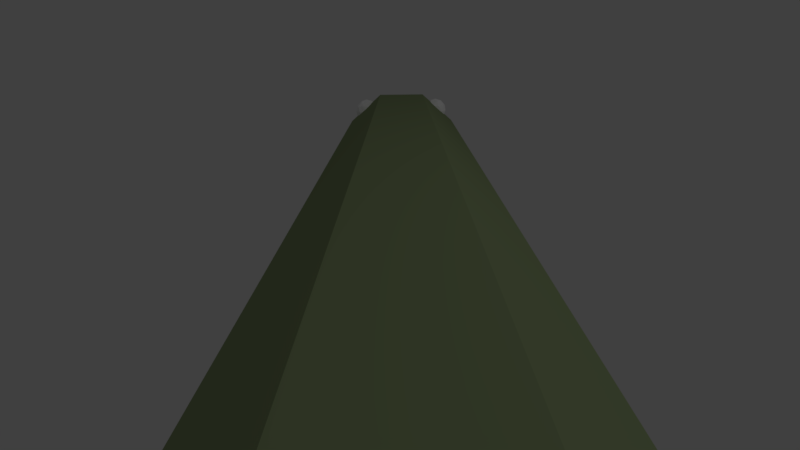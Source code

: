# Source: superHead.blend  (saved by Blender 2.77.0; exported with 4.5.12 LTS)
import bpy
from mathutils import Matrix  # noqa: F401  (used for matrix-valued properties, if any)

bpy.ops.wm.read_factory_settings(use_empty=True)
scene = bpy.context.scene
scene.name = 'Scene'

# ---- collections
col_collection_1 = bpy.data.collections.new('Collection 1'); scene.collection.children.link(col_collection_1)
col_collection_2 = bpy.data.collections.new('Collection 2'); scene.collection.children.link(col_collection_2)
col_collection_2.hide_render = True
col_collection_2.hide_viewport = True

# ---- materials (node trees are filled in below, after node groups)
mat_neck = bpy.data.materials.new('neck')
mat_neck.alpha_threshold = 0.0
mat_neck.use_transparent_shadow = False
mat_neck.diffuse_color = (0.2789, 0.3515, 0.1779, 1.0)
mat_neck.roughness = 0.5
mat_neck.specular_intensity = 0.0
mat_eyes = bpy.data.materials.new('eyes')
mat_eyes.alpha_threshold = 0.0
mat_eyes.use_transparent_shadow = False
mat_eyes.diffuse_color = (1.0, 1.0, 1.0, 1.0)
mat_eyes.roughness = 0.5
mat_eyes.specular_intensity = 1.0
mat_material = bpy.data.materials.new('Material')
mat_material.alpha_threshold = 0.0
mat_material.use_transparent_shadow = False
mat_material.diffuse_color = (0.05781, 0.05781, 0.05781, 1.0)
mat_material.roughness = 0.5
mat_material.specular_intensity = 0.0

# ---- material node trees

# ---- world
world_world = bpy.data.worlds.new('World'); scene.world = world_world
world_world.color = (0.05088, 0.05088, 0.05088)
world_world.use_sun_shadow = False
world_world.sun_shadow_jitter_overblur = 0.0
world_world.cycles.sampling_method = 'MANUAL'

# ---- cameras
cam_camera = bpy.data.cameras.new('Camera')
cam_camera.clip_end = 100.0
cam_camera.lens = 15.0
cam_camera.sensor_width = 32.0
cam_camera.sensor_height = 18.0
cam_camera.ortho_scale = 7.314
cam_camera.dof.focus_distance = 0.0
cam_camera.dof.aperture_fstop = 128.0

# ---- lights
light_lamp = bpy.data.lights.new('Lamp', 'POINT')
light_lamp.transmission_factor = 0.0
light_lamp.cutoff_distance = 30.0
light_lamp.energy = 100.0
light_lamp.shadow_buffer_clip_start = 1.001
light_lamp.shadow_soft_size = 0.1
light_lamp.shadow_maximum_resolution = 0.006
light_lamp.use_absolute_resolution = True

# ---- meshes
me_superhead = bpy.data.meshes.new('SuperHead')
me_superhead.from_pydata([(0.9294, 7.022, -0.3263), (0.9294, 6.612, -0.3263), (0.3882, 7.022, -0.7866), (0.3882, 6.612, -0.7866), (-0.3771, 7.022, -0.7866), (-0.3771, 6.612, -0.7866), (-0.9183, 7.022, -0.3263), (-0.9183, 6.612, -0.3263), (-0.9183, 7.022, 0.3248), (-0.9183, 6.612, 0.3248), (-0.3771, 7.022, 0.7851), (-0.3771, 6.612, 0.7851), (0.3882, 7.022, 0.7851), (0.3882, 6.612, 0.7851), (0.9294, 7.022, 0.3248), (0.9294, 6.612, 0.3248), (0.3882, 3.565, -0.7866), (0.9294, 3.565, -0.3263), (-0.3771, 3.565, -0.7866), (-0.9183, 3.565, -0.3263), (-0.9183, 3.565, 0.3248), (-0.3771, 3.565, 0.7851), (0.3882, 3.565, 0.7851), (0.9294, 3.565, 0.3248), (0.3882, 2.214, -0.7866), (0.9294, 2.214, -0.3263), (-0.3771, 2.214, -0.7866), (-0.9183, 2.214, -0.3263), (-0.9183, 2.214, 0.3248), (-0.3771, 2.214, 0.7851), (0.3882, 2.214, 0.7851), (0.9294, 2.214, 0.3248), (0.3882, -0.006616, -0.7866), (0.9294, -0.006616, -0.3263), (-0.3771, -0.006616, -0.7866), (-0.9183, -0.006616, -0.3263), (-0.9183, -0.006616, 0.3248), (-0.3771, -0.006616, 0.7851), (0.3882, -0.006616, 0.7851), (0.9294, -0.006616, 0.3248), (0.6759, 8.0, -0.2369), (0.2832, 8.0, -0.5797), (-0.2721, 8.0, -0.5797), (-0.6647, 8.0, -0.2369), (-0.6647, 8.0, 0.2354), (-0.2721, 7.816, 0.5694), (0.2832, 7.816, 0.5694), (0.6759, 8.0, 0.2354), (-0.9183, 7.022, -0.0007383), (0.9294, 7.022, -0.000738), (-0.7012, 7.725, -0.0007383), (0.7274, 7.725, -0.0007381), (-0.7915, 7.511, 0.2801), (-0.7915, 7.511, -0.2816), (0.8026, 7.511, 0.2801), (0.8026, 7.511, -0.2816), (0.005558, 8.0, -0.2369), (0.005558, 8.0, 0.2354), (0.005558, 7.725, -0.0007381), (0.8541, 7.511, -0.000738), (-0.828, 7.511, -0.0007383), (-0.6647, 8.0, 0.1174), (0.6759, 8.0, -0.1188), (0.3407, 8.0, -0.2369), (0.3407, 8.0, 0.2354), (-0.6647, 8.0, -0.1188), (0.6759, 8.0, 0.1174), (-0.3296, 8.0, -0.2369), (-0.3296, 8.0, 0.2354), (0.005558, 8.0, 0.1174), (0.005558, 8.0, -0.1188), (0.4529, 7.725, -0.0007381), (-0.4885, 7.725, -0.0007383), (-0.3296, 8.0, -0.1188), (0.3407, 8.0, -0.1188), (0.3407, 8.0, 0.1174), (-0.3296, 8.0, 0.1174), (0.6205, 7.019, 0.307), (0.7658, 6.913, 0.418), (0.565, 6.848, 0.418), (0.4409, 7.019, 0.418), (0.565, 7.19, 0.418), (0.7658, 7.125, 0.418), (0.676, 6.848, 0.5975), (0.4752, 6.913, 0.5975), (0.4752, 7.125, 0.5975), (0.676, 7.19, 0.5975), (0.8001, 7.019, 0.5975), (0.6205, 7.019, 0.7085), (0.5879, 6.919, 0.337), (0.7059, 6.957, 0.337), (0.6733, 6.857, 0.4022), (0.7913, 7.019, 0.4022), (0.7059, 7.081, 0.337), (0.5149, 7.019, 0.337), (0.4823, 6.919, 0.4022), (0.5879, 7.119, 0.337), (0.4823, 7.119, 0.4022), (0.6733, 7.181, 0.4022), (0.8114, 6.957, 0.5078), (0.8114, 7.081, 0.5078), (0.6205, 6.818, 0.5078), (0.7385, 6.857, 0.5078), (0.4296, 6.957, 0.5078), (0.5025, 6.857, 0.5078), (0.5025, 7.181, 0.5078), (0.4296, 7.081, 0.5078), (0.7385, 7.181, 0.5078), (0.6205, 7.22, 0.5078), (0.7586, 6.919, 0.6133), (0.5677, 6.857, 0.6133), (0.4497, 7.019, 0.6133), (0.5677, 7.181, 0.6133), (0.7586, 7.119, 0.6133), (0.6531, 6.919, 0.6785), (0.726, 7.019, 0.6785), (0.5351, 6.957, 0.6785), (0.5351, 7.081, 0.6785), (0.6531, 7.119, 0.6785), (-0.6329, 7.019, 0.307), (-0.4876, 6.913, 0.418), (-0.6883, 6.848, 0.418), (-0.8124, 7.019, 0.418), (-0.6883, 7.19, 0.418), (-0.4876, 7.125, 0.418), (-0.5774, 6.848, 0.5975), (-0.7781, 6.913, 0.5975), (-0.7781, 7.125, 0.5975), (-0.5774, 7.19, 0.5975), (-0.4533, 7.019, 0.5975), (-0.6329, 7.019, 0.7085), (-0.6655, 6.919, 0.337), (-0.5475, 6.957, 0.337), (-0.5801, 6.857, 0.4022), (-0.4621, 7.019, 0.4022), (-0.5475, 7.081, 0.337), (-0.7384, 7.019, 0.337), (-0.771, 6.919, 0.4022), (-0.6655, 7.119, 0.337), (-0.771, 7.119, 0.4022), (-0.5801, 7.181, 0.4022), (-0.4419, 6.957, 0.5078), (-0.4419, 7.081, 0.5078), (-0.6329, 6.818, 0.5078), (-0.5149, 6.857, 0.5078), (-0.8238, 6.957, 0.5078), (-0.7509, 6.857, 0.5078), (-0.7509, 7.181, 0.5078), (-0.8238, 7.081, 0.5078), (-0.5149, 7.181, 0.5078), (-0.6329, 7.22, 0.5078), (-0.4947, 6.919, 0.6133), (-0.6856, 6.857, 0.6133), (-0.8036, 7.019, 0.6133), (-0.6856, 7.181, 0.6133), (-0.4947, 7.119, 0.6133), (-0.6002, 6.919, 0.6785), (-0.5273, 7.019, 0.6785), (-0.7182, 6.957, 0.6785), (-0.7182, 7.081, 0.6785), (-0.6002, 7.119, 0.6785), (0.9294, 4.294, 0.3248), (0.9294, 4.294, -0.3263), (0.3882, 4.294, -0.7866), (-0.3771, 4.294, -0.7866), (-0.9183, 4.294, -0.3263), (-0.3771, 4.294, 0.7851), (0.3882, 4.294, 0.7851), (-0.9183, 4.294, 0.3248), (0.9294, 5.453, -0.3263), (0.3882, 5.453, -0.7866), (-0.9183, 5.453, -0.3263), (0.3882, 5.453, 0.7851), (-0.9183, 5.453, 0.3248), (0.9294, 5.453, 0.3248), (-0.3771, 5.453, -0.7866), (-0.3771, 5.453, 0.7851), (0.9294, 6.033, -0.3263), (0.3882, 6.033, -0.7866), (-0.9183, 6.033, -0.3263), (0.3882, 6.033, 0.7851), (-0.9183, 6.033, 0.3248), (0.9294, 6.033, 0.3248), (-0.3771, 6.033, -0.7866), (-0.3771, 6.033, 0.7851), (0.9294, 4.873, 0.3248), (-0.3771, 4.873, -0.7866), (-0.3771, 4.873, 0.7851), (0.9294, 4.873, -0.3263), (0.3882, 4.873, -0.7866), (-0.9183, 4.873, -0.3263), (0.3882, 4.873, 0.7851), (-0.9183, 4.873, 0.3248), (0.9294, 3.929, 0.3248), (-0.3771, 3.929, -0.7866), (-0.3771, 3.929, 0.7851), (0.9294, 3.929, -0.3263), (0.3882, 3.929, -0.7866), (-0.9183, 3.929, -0.3263), (0.3882, 3.929, 0.7851), (-0.9183, 3.929, 0.3248), (0.3882, 2.889, 0.7851), (0.9294, 2.889, 0.3248), (-0.9183, 2.889, 0.3248), (-0.3771, 2.889, 0.7851), (-0.3771, 2.889, -0.7866), (-0.9183, 2.889, -0.3263), (0.9294, 2.889, -0.3263), (0.3882, 2.889, -0.7866), (0.9294, 3.227, 0.3248), (-0.3771, 3.227, 0.7851), (-0.9183, 3.227, -0.3263), (0.3882, 3.227, -0.7866), (0.3882, 3.227, 0.7851), (-0.9183, 3.227, 0.3248), (-0.3771, 3.227, -0.7866), (0.9294, 3.227, -0.3263), (0.3882, 2.551, 0.7851), (-0.9183, 2.551, 0.3248), (-0.3771, 2.551, -0.7866), (0.9294, 2.551, -0.3263), (0.9294, 2.551, 0.3248), (-0.3771, 2.551, 0.7851), (-0.9183, 2.551, -0.3263), (0.3882, 2.551, -0.7866)], [], [(0, 1, 3, 2), (2, 3, 5, 4), (4, 5, 7, 6), (6, 7, 9, 8, 48), (8, 9, 11, 10), (10, 11, 13, 12), (196, 193, 23, 17), (12, 13, 15, 14), (14, 15, 1, 0, 49), (60, 52, 44, 61, 50), (221, 217, 30, 31), (197, 196, 17, 16), (198, 194, 18, 19), (199, 195, 21, 22), (200, 198, 19, 20), (193, 199, 22, 23), (194, 197, 16, 18), (195, 200, 20, 21), (30, 29, 37, 38), (222, 218, 28, 29), (223, 219, 26, 27), (224, 220, 25, 24), (220, 221, 31, 25), (217, 222, 29, 30), (218, 223, 27, 28), (219, 224, 24, 26), (28, 27, 35, 36), (26, 24, 32, 34), (31, 30, 38, 39), (29, 28, 36, 37), (27, 26, 34, 35), (24, 25, 33, 32), (25, 31, 39, 33), (47, 64, 57, 46), (12, 14, 54, 47, 46), (2, 4, 42, 41), (8, 10, 45, 44, 52), (59, 55, 40, 62, 51), (0, 2, 41, 40, 55), (4, 6, 53, 43, 42), (10, 12, 46, 45), (76, 61, 44, 68), (75, 69, 57, 64), (74, 70, 58, 71), (73, 65, 50, 72), (54, 59, 51, 66, 47), (14, 49, 59, 54), (49, 0, 55, 59), (40, 41, 56, 63), (53, 60, 50, 65, 43), (6, 48, 60, 53), (48, 8, 52, 60), (42, 56, 41), (43, 67, 56, 42), (46, 57, 45), (45, 57, 68, 44), (70, 73, 72, 58), (56, 67, 73, 70), (67, 43, 65, 73), (62, 74, 71, 51), (40, 63, 74, 62), (63, 56, 70, 74), (66, 75, 64, 47), (51, 71, 75, 66), (71, 58, 69, 75), (69, 76, 68, 57), (58, 72, 76, 69), (72, 50, 61, 76), (77, 90, 89), (78, 90, 92), (77, 89, 94), (77, 94, 96), (77, 96, 93), (78, 92, 99), (79, 91, 101), (80, 95, 103), (81, 97, 105), (82, 98, 107), (78, 99, 102), (79, 101, 104), (80, 103, 106), (81, 105, 108), (82, 107, 100), (83, 109, 114), (84, 110, 116), (85, 111, 117), (86, 112, 118), (87, 113, 115), (115, 118, 88), (115, 113, 118), (113, 86, 118), (118, 117, 88), (118, 112, 117), (112, 85, 117), (117, 116, 88), (117, 111, 116), (111, 84, 116), (116, 114, 88), (116, 110, 114), (110, 83, 114), (114, 115, 88), (114, 109, 115), (109, 87, 115), (100, 113, 87), (100, 107, 113), (107, 86, 113), (108, 112, 86), (108, 105, 112), (105, 85, 112), (106, 111, 85), (106, 103, 111), (103, 84, 111), (104, 110, 84), (104, 101, 110), (101, 83, 110), (102, 109, 83), (102, 99, 109), (99, 87, 109), (107, 108, 86), (107, 98, 108), (98, 81, 108), (105, 106, 85), (105, 97, 106), (97, 80, 106), (103, 104, 84), (103, 95, 104), (95, 79, 104), (101, 102, 83), (101, 91, 102), (91, 78, 102), (99, 100, 87), (99, 92, 100), (92, 82, 100), (93, 98, 82), (93, 96, 98), (96, 81, 98), (96, 97, 81), (96, 94, 97), (94, 80, 97), (94, 95, 80), (94, 89, 95), (89, 79, 95), (92, 93, 82), (92, 90, 93), (90, 77, 93), (89, 91, 79), (89, 90, 91), (90, 78, 91), (119, 132, 131), (120, 132, 134), (119, 131, 136), (119, 136, 138), (119, 138, 135), (120, 134, 141), (121, 133, 143), (122, 137, 145), (123, 139, 147), (124, 140, 149), (120, 141, 144), (121, 143, 146), (122, 145, 148), (123, 147, 150), (124, 149, 142), (125, 151, 156), (126, 152, 158), (127, 153, 159), (128, 154, 160), (129, 155, 157), (157, 160, 130), (157, 155, 160), (155, 128, 160), (160, 159, 130), (160, 154, 159), (154, 127, 159), (159, 158, 130), (159, 153, 158), (153, 126, 158), (158, 156, 130), (158, 152, 156), (152, 125, 156), (156, 157, 130), (156, 151, 157), (151, 129, 157), (142, 155, 129), (142, 149, 155), (149, 128, 155), (150, 154, 128), (150, 147, 154), (147, 127, 154), (148, 153, 127), (148, 145, 153), (145, 126, 153), (146, 152, 126), (146, 143, 152), (143, 125, 152), (144, 151, 125), (144, 141, 151), (141, 129, 151), (149, 150, 128), (149, 140, 150), (140, 123, 150), (147, 148, 127), (147, 139, 148), (139, 122, 148), (145, 146, 126), (145, 137, 146), (137, 121, 146), (143, 144, 125), (143, 133, 144), (133, 120, 144), (141, 142, 129), (141, 134, 142), (134, 124, 142), (135, 140, 124), (135, 138, 140), (138, 123, 140), (138, 139, 123), (138, 136, 139), (136, 122, 139), (136, 137, 122), (136, 131, 137), (131, 121, 137), (134, 135, 124), (134, 132, 135), (132, 119, 135), (131, 133, 121), (131, 132, 133), (132, 120, 133), (187, 192, 168, 166), (186, 189, 163, 164), (185, 191, 167, 161), (192, 190, 165, 168), (191, 187, 166, 167), (190, 186, 164, 165), (189, 188, 162, 163), (188, 185, 161, 162), (177, 182, 174, 169), (178, 177, 169, 170), (179, 183, 175, 171), (180, 184, 176, 172), (181, 179, 171, 173), (182, 180, 172, 174), (183, 178, 170, 175), (184, 181, 173, 176), (11, 9, 181, 184), (5, 3, 178, 183), (15, 13, 180, 182), (9, 7, 179, 181), (13, 11, 184, 180), (7, 5, 183, 179), (3, 1, 177, 178), (1, 15, 182, 177), (169, 174, 185, 188), (170, 169, 188, 189), (171, 175, 186, 190), (172, 176, 187, 191), (173, 171, 190, 192), (174, 172, 191, 185), (175, 170, 189, 186), (176, 173, 192, 187), (166, 168, 200, 195), (164, 163, 197, 194), (161, 167, 199, 193), (168, 165, 198, 200), (167, 166, 195, 199), (165, 164, 194, 198), (163, 162, 196, 197), (162, 161, 193, 196), (215, 212, 208, 205), (214, 211, 206, 203), (213, 210, 204, 201), (216, 209, 202, 207), (212, 216, 207, 208), (211, 215, 205, 206), (210, 214, 203, 204), (209, 213, 201, 202), (23, 22, 213, 209), (21, 20, 214, 210), (19, 18, 215, 211), (16, 17, 216, 212), (17, 23, 209, 216), (22, 21, 210, 213), (20, 19, 211, 214), (18, 16, 212, 215), (205, 208, 224, 219), (203, 206, 223, 218), (201, 204, 222, 217), (207, 202, 221, 220), (208, 207, 220, 224), (206, 205, 219, 223), (204, 203, 218, 222), (202, 201, 217, 221)])
me_superhead.polygons.foreach_set('material_index', [0, 0, 0, 0, 0, 0, 0, 0, 0, 0, 0, 0, 0, 0, 0, 0, 0, 0, 0, 0, 0, 0, 0, 0, 0, 0, 0, 0, 0, 0, 0, 0, 0, 0, 0, 0, 0, 0, 0, 0, 0, 0, 0, 1, 1, 0, 0, 0, 0, 0, 0, 0, 0, 0, 0, 0, 1, 0, 0, 1, 0, 0, 0, 1, 1, 0, 1, 1, 1, 1, 1, 1, 1, 1, 1, 1, 1, 1, 1, 1, 1, 1, 1, 1, 1, 1, 1, 1, 1, 1, 1, 1, 1, 1, 1, 1, 1, 1, 1, 1, 1, 1, 1, 1, 1, 1, 1, 1, 1, 1, 1, 1, 1, 1, 1, 1, 1, 1, 1, 1, 1, 1, 1, 1, 1, 1, 1, 1, 1, 1, 1, 1, 1, 1, 1, 1, 1, 1, 1, 1, 1, 1, 1, 1, 1, 1, 1, 1, 1, 1, 1, 1, 1, 1, 1, 1, 1, 1, 1, 1, 1, 1, 1, 1, 1, 1, 1, 1, 1, 1, 1, 1, 1, 1, 1, 1, 1, 1, 1, 1, 1, 1, 1, 1, 1, 1, 1, 1, 1, 1, 1, 1, 1, 1, 1, 1, 1, 1, 1, 1, 1, 1, 1, 1, 1, 1, 1, 1, 1, 1, 1, 1, 1, 1, 1, 1, 1, 1, 1, 1, 1, 1, 1, 1, 1, 1, 1, 1, 0, 0, 0, 0, 0, 0, 0, 0, 0, 0, 0, 0, 0, 0, 0, 0, 0, 0, 0, 0, 0, 0, 0, 0, 0, 0, 0, 0, 0, 0, 0, 0, 0, 0, 0, 0, 0, 0, 0, 0, 0, 0, 0, 0, 0, 0, 0, 0, 0, 0, 0, 0, 0, 0, 0, 0, 0, 0, 0, 0, 0, 0, 0, 0])
me_superhead.materials.append(mat_neck)
me_superhead.materials.append(mat_eyes)
me_superhead.use_remesh_preserve_volume = False
me_superhead.use_remesh_preserve_attributes = False
me_superhead.use_mirror_vertex_groups = False
me_superhead.update()
me_mesh_003 = bpy.data.meshes.new('Mesh.003')
me_mesh_003.from_pydata([(0.7483, -2.185, -0.4824), (0.5816, -1.934, -0.4824), (0.6813, -1.746, -0.4824), (0.5733, -1.454, -0.4824), (0.3377, -1.447, -0.4824), (-2.074, 2.255, -0.4824), (-2.083, 2.101, -0.4824), (-2.344, 2.33, -0.4824), (-2.46, 2.153, -0.4824), (0.6427, 1.515, -0.4824), (0.6, 1.879, -0.4824), (0.6796, 1.821, -0.4824), (-0.9045, -0.07158, -0.4824), (-0.955, 1.968, -0.4824), (-0.8747, 1.851, -0.4824), (0.3144, 0.8414, -0.4824), (0.2802, 0.8792, -0.4824), (-1.224, -0.0241, -0.4824), (-1.292, 0.1057, -0.4824), (1.103, 1.563, -0.4824), (-1.32, 2.937, -0.2764), (-1.232, 2.662, -0.2764), (-1.562, 2.9, -0.4824), (-0.8903, -1.816, -0.4824), (2.73, 1.874, -0.4824), (2.874, 1.795, -0.4824), (-1.571, 1.765, -0.4824), (-1.71, 1.971, -0.4824), (-1.899, 1.959, -0.4824), (-2.097, 1.941, -0.4824), (2.119, -1.881, -0.4824), (2.143, -2.055, -0.4824), (2.156, -1.921, -0.4824), (1.919, -2.373, -0.4824), (2.231, 1.601, -0.4824), (2.488, 1.594, -0.4824), (2.602, 1.486, -0.4824), (-2.189, -0.703, -0.4824), (-2.096, -0.7902, -0.4824), (-1.693, 0.05692, -0.4824), (-1.802, 0.4371, -0.4824), (-1.728, 0.3684, -0.4824), (-0.4724, -1.824, -0.4824), (-0.4182, -1.858, -0.4824), (0.9952, 0.8, -0.4824), (2.091, 2.368, -0.4824), (2.035, 2.451, -0.4824), (1.698, -2.38, -0.4824), (1.72, -2.399, -0.4824), (1.615, -2.827, -0.4824), (1.711, -2.639, -0.4824), (2.057, 1.958, -0.4824), (2.138, 1.917, -0.4824), (2.169, -1.067, -0.4824), (1.924, -0.7223, -0.4824), (2.183, -0.8513, -0.4824), (0.2808, -1.949, -0.4824), (0.2033, -1.873, -0.4824), (0.2456, 0.3774, -0.4824), (-0.8722, -1.434, -0.4824), (-0.864, -1.787, -0.4824), (-1.633, 2.304, -0.4824), (-1.715, 2.667, -0.4824), (-1.899, 2.662, -0.4824), (-2.034, 2.51, -0.4824), (1.443, 2.207, -0.2764), (-2.166, -0.3782, -0.4824), (-0.01023, 0.1956, -0.4824), (0.06897, 0.3833, -0.4824), (-0.08157, 0.493, -0.4824), (0.2725, 2.149, -0.2764), (0.5371, 2.13, -0.2764), (0.2332, 1.805, -0.4824), (0.6821, 1.218, -0.4824), (0.6203, 1.271, -0.4824), (1.48, 1.258, -0.4824), (1.54, 0.9008, -0.4824), (-2.146, -0.357, -0.4824), (-1.743, -0.3174, -0.4824), (-1.262, 2.037, -0.4824), (1.008, 0.3874, -0.4824), (0.2439, 2.429, -0.04683), (0.7192, 0.8621, -0.4824), (-1.781, 0.7782, -0.4824), (-2.145, 0.8646, -0.4824), (-0.9095, 2.306, -0.2764), (-0.9222, 2.331, -0.2764), (1.073, -1.033, -0.4824), (1.265, -0.9932, -0.4824), (1.457, -0.9536, -0.4824), (-1.405, 0.84, -0.4824), (-1.599, -0.8152, -0.4824), (-1.723, -0.7083, -0.4824), (-1.908, -0.7491, -0.4824), (2.349, -0.7202, -0.4824), (2.602, -0.7865, -0.4824), (2.684, -1.075, -0.4824), (-0.8895, -2.227, -0.4824), (-0.856, -2.276, -0.4824), (1.748, -1.933, -0.4824), (1.649, -1.623, -0.4824), (-1.331, -0.3467, -0.4824), (-1.35, -0.3204, -0.4824), (-1.708, -0.2778, -0.4824), (-0.5889, 2.552, -0.04683), (-0.5291, 2.458, -0.04683), (-0.1415, -1.465, -0.4824), (-0.5004, -1.345, -0.4824), (-0.43, -0.4243, -0.4824), (-0.9474, -0.8787, -0.4824), (-0.1117, 1.901, -0.4824), (-0.03995, 1.814, -0.4824), (-3.026, -0.3956, -0.4824), (-3.014, -0.6524, -0.4824), (-2.599, -0.5274, -0.4824), (-2.597, -0.332, -0.4824), (2.343, 2.324, -0.4824), (1.644, -0.946, -0.4824), (1.802, -1.133, -0.4824), (1.474, -0.9364, -0.4824), (1.793, -1.259, -0.4824), (-0.4114, 1.435, -0.4824), (-0.4312, 1.571, -0.4824), (-1.441, 1.747, -0.4824), (-1.276, 1.587, -0.4824), (-1.346, 1.289, -0.4824), (-1.768, 1.309, -0.4824), (-1.359, 1.276, -0.4824), (-1.38, 0.8757, -0.4824), (2.366, 1.139, -0.4824), (2.175, 1.316, -0.4824), (-1.785, 1.294, -0.4824), (-1.697, 0.8422, -0.4824), (-0.8892, 1.165, -0.4824), (-1.332, 1.3, -0.4824), (0.9799, -1.758, -0.4824), (1.416, -1.263, -0.4824), (1.812, -1.468, -0.4824), (1.784, -1.388, -0.4824), (-0.8362, 0.9561, -0.4824), (-0.8907, 0.7119, -0.4824), (-0.8523, 0.9749, -0.4824), (1.01, 2.456, -0.04683), (1.155, 2.481, -0.2764), (1.299, 2.506, -0.2764), (1.462, 2.246, -0.2764), (2.335, -1.91, -0.4824), (2.201, -1.443, -0.4824), (2.479, -1.466, -0.4824), (2.478, -1.825, -0.4824), (-0.422, -0.4162, -0.4824), (-0.4212, -0.008742, -0.4824), (-0.4504, 0.02596, -0.4824), (-0.7719, 0.05755, -0.4824), (-1.309, -1.723, -0.4824), (-1.237, -1.812, -0.4824), (-1.593, -1.646, -0.4824), (1.489, -2.383, -0.4824), (1.186, -2.131, -0.4824), (1.029, -2.152, -0.4824), (-2.618, -0.01763, -0.4824), (-3.046, -0.02904, -0.4824), (-3.049, -0.3654, -0.4824), (0.6141, -2.361, -0.4824), (0.2562, -2.295, -0.4824), (0.6442, -2.566, -0.4824), (0.2258, -2.722, -0.4824), (0.1786, 1.276, -0.4824), (0.3653, 1.135, -0.4824), (-2.036, 1.698, -0.4824), (-2.105, 1.934, -0.4824), (0.8193, -0.1593, -0.4824), (0.6197, -0.02978, -0.4824), (-0.4506, 1.362, -0.4824), (1.657, 2.265, -0.4824), (1.891, 1.928, -0.4824), (-2.694, 0.7024, -0.4824), (-2.662, 0.3928, -0.4824), (-3.044, 0.7421, -0.4824), (-3.087, 0.7032, -0.4824), (-0.1464, 2.73, -0.04683), (-0.1741, 2.759, -0.04683), (1.086, -0.582, -0.4824), (3.098, 0.7698, -0.4824), (3.138, 0.7392, -0.4824), (2.743, -0.3574, -0.4824), (-0.07797, -0.9838, -0.4824), (2.041, -0.3353, -0.4824), (2.285, -0.3831, -0.4824), (2.308, -0.409, -0.4824), (1.34, -1.714, -0.4824), (-0.1372, 2.352, -0.04683), (-0.1845, 2.477, -0.04683), (-0.09416, 1.676, -0.4824), (-0.04778, 1.514, -0.4824), (-1.349, -2.089, -0.4824), (-1.274, -2.187, -0.4824), (2.822, 0.3106, -0.4824), (2.741, 0.4136, -0.4824), (-0.2458, -1.823, -0.4824), (-0.08439, -1.913, -0.4824), (-0.456, -2.078, -0.4824), (-0.4954, -2.295, -0.4824), (0.2259, 1.508, -0.4824), (1.074, -1.186, -0.4824), (0.7023, -0.9578, -0.4824), (1.063, -1.027, -0.4824), (2.299, 0.3562, -0.4824), (2.323, 0.3327, -0.4824), (1.613, 2.73, -0.4824), (1.799, 2.422, -0.4824), (1.214, -2.96, -0.4824), (1.342, -2.845, -0.4824), (1.276, -2.554, -0.4824), (1.06, -2.505, -0.4824), (1.537, 1.339, -0.4824), (1.498, 1.503, -0.4824), (1.44, 1.577, -0.4824), (0.2171, 1.819, -0.4824), (0.2473, 1.788, -0.4824), (0.2685, 1.678, -0.4824), (-0.3688, 0.9907, -0.4824), (-0.1218, 0.986, -0.4824), (-0.02869, 0.8914, -0.4824), (-0.5176, -3.124, -0.4824), (-0.4741, -3.089, -0.4824), (-0.8799, -3.042, -0.4824), (-0.5176, -2.718, -0.4824), (2.869, -1.116, -0.4824), (2.916, -1.299, -0.4824), (2.733, -1.538, -0.4824), (-1.29, 2.982, -0.2764), (-0.9348, 2.958, -0.04683), (-0.9012, 2.825, -0.04683), (2.052, 2.504, -0.4824), (1.994, 2.677, -0.4824), (1.731, 2.791, -0.4824), (1.656, 2.773, -0.4824), (2.772, -0.3132, -0.4824), (2.727, -0.04236, -0.4824), (-1.12, -0.872, -0.4824), (-1.325, -0.7666, -0.4824), (1.007, -0.1464, -0.4824), (0.9142, -0.1527, -0.4824), (-2.204, 0.06832, -0.4824), (-2.177, 0.3562, -0.4824), (-2.228, 0.4116, -0.4824), (-0.895, -0.4128, -0.4824), (-0.8746, -0.4425, -0.4824), (-0.6608, 0.9307, -0.4824), (-0.9435, 0.4677, -0.4824), (-0.4886, 0.9061, -0.4824), (-0.4665, 0.7069, -0.4824), (-0.1637, 2.199, -0.2764), (-0.1318, 2.158, -0.2764), (2.422, 0.01545, -0.4824), (2.371, 0.0726, -0.4824), (2.558, 1.88, -0.4824), (2.433, 2.013, -0.4824), (1.829, 1.862, -0.4824), (0.9465, -2.64, -0.4824), (1.004, -2.95, -0.4824), (0.8722, -3.059, -0.4824), (-0.5108, -1.353, -0.4824), (-0.8617, -1.424, -0.4824), (-2.217, 0.04965, -0.4824), (-2.414, 0.01296, -0.4824), (-1.759, 1.437, -0.4824), (-1.777, 1.304, -0.4824), (-1.748, 1.565, -0.4824), (-0.4219, 1.612, -0.4824), (-0.4735, 1.818, -0.4824), (-0.5749, 1.925, -0.4824), (0.3112, 0.01715, -0.4824), (0.3595, -0.4663, -0.4824), (0.4265, -0.2663, -0.4824), (0.4937, -0.06482, -0.4824), (1.831, 1.623, -0.4824), (1.883, 1.546, -0.4824), (-2.33, -1.544, -0.4824), (-2.161, -1.522, -0.4824), (-2.371, -1.717, -0.4824), (-1.936, -1.96, -0.4824), (-2.233, -1.968, -0.4824), (-1.949, -1.968, -0.4824), (0.9835, 1.916, -0.4824), (1.076, 1.84, -0.4824), (1.137, 1.62, -0.4824), (0.2638, -0.9328, -0.4824), (-0.02126, -0.9382, -0.4824), (0.2855, -0.9486, -0.4824), (0.2454, 2.122, -0.2764), (1.078, -1.338, -0.4824), (1.446, -1.622, -0.4824), (1.362, -1.333, -0.4824), (1.404, -1.479, -0.4824), (-0.4926, -2.688, -0.4824), (-0.5128, -2.308, -0.4824), (1.078, 1.225, -0.4824), (1.108, 1.19, -0.4824), (-0.1041, -3.184, -0.4824), (0.1308, -3.209, -0.4824), (0.2466, -3.11, -0.4824), (0.219, -2.73, -0.4824), (-0.1584, -2.728, -0.4824), (-0.1686, -3.104, -0.4824), (-0.09984, -2.783, -0.4824), (1.787, 1.285, -0.4824), (1.875, 1.184, -0.4824), (1.926, 0.306, -0.4824), (1.802, 0.4465, -0.4824), (1.0, 2.462, -0.04683), (0.8214, 2.451, -0.04683), (0.997, 2.3, -0.2764), (0.9855, 2.142, -0.2764), (0.6356, 2.432, -0.04683), (-2.03, -2.302, -0.4824), (-1.979, -2.365, -0.4824), (-1.782, -1.934, -0.4824), (-1.635, -2.093, -0.4824), (-1.675, -2.366, -0.4824), (2.761, 0.7149, -0.4824), (2.727, 0.7427, -0.4824), (-0.03761, 1.205, -0.4824), (-0.07674, 1.3, -0.4824), (-0.1156, 1.393, -0.4824), (-0.2622, 1.413, -0.4824), (-2.937, 1.173, -0.4824), (-3.046, 1.098, -0.4824), (-2.66, 1.112, -0.4824), (-2.6, 0.8166, -0.4824), (-0.9441, 1.661, -0.4824), (-0.886, 1.566, -0.4824), (-0.8292, 1.31, -0.4824), (-0.9127, -0.9053, -0.4824), (-0.8548, -1.413, -0.4824), (-0.9846, -0.856, -0.4824), (2.026, 1.525, -0.4824), (2.165, 1.505, -0.4824), (-1.81, -1.227, -0.4824), (-1.692, -1.219, -0.4824), (-1.605, -1.297, -0.4824), (2.992, 1.212, -0.4824), (3.109, 1.127, -0.4824), (-1.254, 2.047, -0.4824), (-1.309, 2.335, -0.2764), (-0.6949, 0.486, -0.4824), (-0.3778, 0.4401, -0.4824), (-0.4441, 0.5063, -0.4824), (3.147, -0.3667, -0.4824), (3.089, -0.7355, -0.4824), (2.759, -0.3358, -0.4824), (-1.69, 2.039, -0.4824), (-1.669, 2.106, -0.4824), (-2.091, 1.949, -0.4824), (-1.65, 2.282, -0.4824), (-2.02, 2.32, -0.4824), (0.2696, 2.476, -0.04683), (0.6274, 2.425, -0.04683), (-2.533, -0.8922, -0.4824), (-2.54, -0.7659, -0.4824), (-2.932, -1.046, -0.4824), (-2.599, -0.7216, -0.4824), (-2.878, -0.7593, -0.4824), (-2.656, -1.445, -0.4824), (-2.452, -1.432, -0.4824), (-2.819, -1.248, -0.4824), (-2.408, -1.152, -0.4824), (-2.526, -1.02, -0.4824), (-2.825, -1.161, -0.4824), (1.367, -1.941, -0.4824), (1.665, -2.054, -0.4824), (0.6235, 2.635, -0.04683), (0.6054, 2.833, -0.04683), (0.5917, 2.844, -0.04683), (0.2406, 2.776, -0.04683), (3.21, -0.01123, -0.4824), (2.779, 0.01317, -0.4824), (3.187, -0.3387, -0.4824), (-0.5058, 2.133, -0.2764), (-0.5463, 2.205, -0.2764), (1.121, -0.5569, -0.4824), (1.387, -0.606, -0.4824), (1.487, -0.9192, -0.4824), (0.6909, -0.9666, -0.4824), (1.88, -0.4979, -0.4824), (-1.287, 2.585, -0.2764), (-1.682, 2.695, -0.4824), (-1.697, 2.685, -0.4824), (3.018, 1.545, -0.4824), (2.894, 1.642, -0.4824), (1.558, 1.837, -0.4824), (1.41, 2.012, -0.4824), (0.9661, 2.096, -0.2764), (0.6111, 2.215, -0.2764), (3.193, 0.3587, -0.4824), (-0.5165, 2.781, -0.04683), (-0.5371, 2.808, -0.04683), (0.5641, -3.155, -0.4824), (0.5213, -2.73, -0.4824), (0.68, -3.053, -0.4824), (-1.615, -2.48, -0.4824), (-1.348, -2.495, -0.4824), (-1.688, -2.625, -0.4824), (-1.247, -2.605, -0.4824), (-1.578, -2.923, -0.4824), (-1.366, -2.887, -0.4824), (-0.1088, -2.316, -0.4824), (0.1867, -2.36, -0.4824), (-0.08847, 0.008971, -0.4824), (0.07887, -0.2517, -0.4824), (0.06895, -0.1213, -0.4824), (-2.165, 1.12, -0.4824), (-2.573, 1.191, -0.4824), (0.6768, 0.3667, -0.4824), (0.5964, 0.425, -0.4824), (0.374, 0.4584, -0.4824), (-0.08528, -0.4945, -0.4824), (-1.7, -1.744, -0.4824), (-2.063, -1.456, -0.4824), (1.069, -1.659, -0.4824), (0.6862, -1.35, -0.4824), (1.015, -1.407, -0.4824), (-2.248, 0.7644, -0.4824), (-0.3163, -2.314, -0.4824), (-0.1357, -2.33, -0.4824), (-0.5037, -2.303, -0.4824), (-0.147, -2.528, -0.4824), (-2.83, 1.588, -0.4824), (-2.961, 1.457, -0.4824), (-2.526, 1.495, -0.4824), (0.224, -0.4246, -0.4824), (0.08952, -0.3817, -0.4824), (0.3654, -0.4752, -0.4824), (1.506, -0.07946, -0.4824), (1.479, -0.05783, -0.4824), (1.538, -0.4183, -0.4824), (1.019, -0.136, -0.4824), (-2.455, 1.547, -0.4824), (-2.074, 1.262, -0.4824), (-2.173, 1.446, -0.4824), (-1.931, -1.234, -0.4824), (-2.094, -1.056, -0.4824), (1.001, -2.176, -0.4824), (0.5947, 1.447, -0.4824), (0.2911, 1.565, -0.4824), (3.029, -1.021, -0.4824), (3.08, -0.7439, -0.4824), (2.745, -0.6521, -0.4824), (1.45, 0.4348, -0.4824), (1.43, 0.8127, -0.4824), (1.138, 0.9215, -0.4824), (1.285, 0.8672, -0.4824), (2.181, 0.8084, -0.4824), (2.289, 0.6816, -0.4824), (2.294, 0.5195, -0.4824), (-2.421, 1.916, -0.4824), (-2.664, 1.918, -0.4824), (-2.842, 1.689, -0.4824), (-2.406, 1.904, -0.4824), (2.636, 1.158, -0.4824), (2.598, 1.182, -0.4824), (-0.5049, -0.9173, -0.4824), (-0.4363, -0.9828, -0.4824), (-0.4687, -1.163, -0.4824), (1.389, 2.708, -0.2764), (1.288, 2.886, -0.2764), (0.99, 2.9, -0.04683), (2.084, -1.54, -0.4824), (0.2556, 2.454, -0.04683), (0.2168, 2.748, -0.04683), (-1.734, -0.01579, -0.4824), (-2.19, 0.08321, -0.4824), (1.955, 0.8219, -0.4824), (1.861, 0.9149, -0.4824), (-0.9853, -2.594, -0.4824), (-0.916, -2.973, -0.4824), (-0.8723, -2.765, -0.4824), (-1.245, -3.0, -0.4824), (0.6429, 2.441, -0.04683), (0.9025, 2.817, -0.04683), (-1.182, -1.393, -0.4824), (-1.302, -1.265, -0.4824), (-3.077, 0.00603, -0.4824), (-2.648, 0.1772, -0.4824), (-2.677, 0.3692, -0.4824), (-3.085, 0.3253, -0.4824), (1.209, 0.3865, -0.4824), (1.403, 0.3821, -0.4824), (-0.9513, 0.4596, -0.4824), (-1.214, 0.436, -0.4824), (-1.26, 0.4706, -0.4824), (0.6411, -0.5316, -0.4824), (0.7522, -0.6684, -0.4824), (2.508, -1.45, -0.4824), (2.615, -1.137, -0.4824), (-0.8727, 2.513, -0.04683), (-0.9647, 2.673, -0.04683), (-1.098, 2.667, -0.04683), (1.952, -0.06967, -0.4824), (1.873, -0.005353, -0.4824), (0.2447, -1.501, -0.4824), (-0.03503, -1.403, -0.4824), (0.5773, -1.944, -0.1272), (0.2916, -1.959, -0.1272), (0.2682, -2.288, -0.1272), (0.6082, -2.35, -0.1272), (0.7357, -2.183, -0.1272), (0.668, -1.744, 0.01764), (0.5654, -1.466, 0.01764), (0.3416, -1.46, 0.01764), (0.2532, -1.511, 0.01764), (0.2138, -1.865, -0.07027), (0.2875, -1.937, -0.07027), (0.5733, -1.922, -0.07027), (-2.083, 2.246, -0.2526), (-2.339, 2.317, -0.4248), (-2.449, 2.148, -0.4248), (-2.412, 1.924, -0.2526), (-2.398, 1.913, -0.2526), (-2.112, 1.941, -0.2526), (-2.105, 1.947, -0.2526), (-2.092, 2.1, -0.2526), (0.2587, 1.782, 0.01764), (0.2788, 1.678, 0.01764), (0.3003, 1.571, 0.01764), (0.5887, 1.458, 0.01764), (0.6344, 1.523, 0.01764), (0.6694, 1.813, 0.01764), (0.5938, 1.869, 0.01764), (-1.22, -0.03465, 0.01764), (-1.34, -0.3162, 0.01764), (-1.322, -0.3411, 0.01764), (-0.9073, -0.404, 0.01764), (-0.9163, -0.07976, 0.01764), (-0.9541, 1.67, 0.01764), (-0.8882, 1.85, 0.01764), (-0.9645, 1.962, 0.01764), (-1.249, 2.036, 0.01764), (-1.256, 2.028, 0.01764), (-1.427, 1.751, 0.01764), (-1.27, 1.6, 0.01764), (0.0739, 0.395, 0.01764), (0.2417, 0.3894, 0.01764), (0.3636, 0.4663, 0.01764), (0.307, 0.8302, 0.01764), (0.2746, 0.8661, 0.01764), (-0.01888, 0.8777, 0.01764), (-0.06911, 0.4992, 0.01764), (-1.722, -0.01896, 0.01764), (-1.698, -0.2679, 0.01764), (-1.358, -0.3084, 0.01764), (-1.238, -0.02686, 0.01764), (-1.302, 0.09645, 0.01764), (-1.683, 0.05011, 0.01764), (0.6499, 1.508, 0.01764), (0.6043, 1.443, 0.01764), (0.6286, 1.276, 0.01764), (0.6874, 1.226, 0.01764), (1.063, 1.232, 0.01764), (1.087, 1.553, 0.01764), (-1.294, 2.594, -0.04665), (-1.241, 2.666, -0.04665), (-1.325, 2.928, -0.2188), (-1.555, 2.893, -0.4248), (-1.669, 2.698, -0.4248), (-1.338, -2.086, -0.1272), (-1.267, -2.179, -0.1272), (-0.9014, -2.217, -0.1272), (-0.9022, -1.827, 0.01764), (-1.231, -1.823, 0.01764), (2.564, 1.872, -0.4248), (2.499, 1.6, -0.2526), (2.607, 1.498, -0.2526), (2.884, 1.645, -0.4248), (2.865, 1.791, -0.4248), (2.728, 1.866, -0.4248), (-1.719, 1.964, 0.01764), (-1.898, 1.953, 0.01764), (-2.086, 1.935, 0.01764), (-2.094, 1.929, 0.01764), (-2.029, 1.705, 0.01764), (-1.755, 1.579, 0.01764), (-1.587, 1.768, 0.01764), (2.131, -2.059, -0.4248), (2.143, -1.931, -0.2526), (2.108, -1.893, -0.2526), (1.755, -1.942, -0.2526), (1.677, -2.058, -0.2526), (1.708, -2.368, -0.4248), (1.729, -2.386, -0.4248), (1.918, -2.361, -0.4248), (2.591, 1.482, -0.1272), (2.483, 1.584, -0.1272), (2.238, 1.592, -0.1272), (2.176, 1.5, -0.1272), (2.185, 1.32, -0.1272), (2.367, 1.152, -0.1272), (2.587, 1.193, -0.1272), (-2.517, -1.014, -0.1272), (-2.405, -1.14, -0.1272), (-2.107, -1.049, -0.1272), (-2.109, -0.7962, -0.1272), (-2.197, -0.7134, -0.1272), (-2.53, -0.7732, -0.1272), (-2.523, -0.8932, -0.1272), (-1.806, 0.426, 0.01764), (-2.163, 0.3491, -0.1272), (-2.175, 0.08976, -0.1272), (-1.741, -0.004282, 0.01764), (-1.702, 0.06479, 0.01764), (-1.736, 0.3607, 0.01764), (-0.4814, -1.835, 0.01764), (-0.8534, -1.801, 0.01764), (-0.8784, -1.828, 0.01764), (-0.8776, -2.218, -0.1272), (-0.8458, -2.264, -0.1272), (-0.5197, -2.295, -0.1272), (-0.5111, -2.29, -0.1272), (-0.4658, -2.077, -0.1272), (-0.4299, -1.868, 0.01764), (0.6829, 0.3768, 0.01764), (0.9971, 0.3964, 0.01764), (0.9854, 0.7884, 0.01764), (0.7232, 0.8474, 0.01764), (0.6065, 0.4322, 0.01764), (2.05, 1.972, -0.2526), (2.082, 2.361, -0.4248), (2.029, 2.44, -0.4248), (1.805, 2.413, -0.2526), (1.671, 2.263, -0.2526), (1.893, 1.943, -0.2526), (1.612, -2.815, -0.4248), (1.703, -2.636, -0.4248), (1.712, -2.408, -0.4248), (1.691, -2.39, -0.4248), (1.493, -2.393, -0.2526), (1.29, -2.555, -0.2526), (1.352, -2.831, -0.4248), (2.132, 1.907, -0.1272), (2.055, 1.946, -0.1272), (1.897, 1.917, 0.01764), (1.838, 1.854, 0.01764), (1.84, 1.627, 0.01764), (1.889, 1.554, 0.01764), (2.025, 1.535, -0.1272), (2.157, 1.516, -0.1272), (2.219, 1.607, -0.1272), (2.158, -1.08, -0.1272), (1.81, -1.142, 0.01764), (1.801, -1.262, 0.01764), (1.792, -1.385, 0.01764), (1.819, -1.461, 0.01764), (2.078, -1.529, -0.1272), (2.189, -1.437, -0.1272), (1.809, -1.123, 0.01764), (2.157, -1.061, -0.1272), (2.171, -0.8559, -0.1272), (1.925, -0.7334, -0.06378), (1.659, -0.9459, 0.01764), (-0.07405, -1.923, -0.1272), (-0.09722, -2.306, -0.1272), (0.1835, -2.348, -0.1272), (0.2495, -2.287, -0.1272), (0.2729, -1.958, -0.1272), (0.1992, -1.885, -0.1272), (-0.07908, 0.0157, 0.01764), (0.07047, -0.1081, 0.01764), (0.3006, 0.02347, 0.01764), (0.2383, 0.3657, 0.01764), (0.07049, 0.3713, 0.01764), (-0.004757, 0.193, 0.01764), (-0.8816, -1.446, 0.01764), (-1.176, -1.406, 0.01764), (-1.296, -1.72, 0.01764), (-1.228, -1.805, 0.01764), (-0.8987, -1.808, 0.01764), (-0.8737, -1.781, 0.01764), (-1.659, 2.291, -0.2526), (-1.643, 2.311, -0.2526), (-1.72, 2.657, -0.4248), (-1.895, 2.652, -0.4248), (-2.024, 2.508, -0.4248), (-2.01, 2.327, -0.2526), (1.397, 2.014, 0.01764), (1.428, 2.198, 0.07871), (0.9935, 2.136, 0.07871), (0.975, 2.093, 0.2236), (0.9915, 1.922, 0.01764), (1.08, 1.85, 0.01764), (-2.591, -0.5296, -0.1272), (-2.592, -0.7141, -0.1272), (-2.535, -0.7562, -0.1272), (-2.202, -0.6964, -0.1272), (-2.18, -0.3879, -0.1272), (-2.59, -0.3439, -0.1272), (-0.08721, 0.4793, 0.01764), (-0.3686, 0.4291, 0.01764), (-0.4376, 0.03565, 0.01764), (-0.4099, 0.002682, 0.01764), (-0.09377, 0.01951, 0.01764), (-0.01944, 0.1968, 0.01764), (0.05581, 0.3751, 0.01764), (0.2499, 2.113, 0.2236), (0.223, 1.826, 0.01764), (0.2384, 1.813, 0.01764), (0.2517, 1.797, 0.01764), (0.5868, 1.883, 0.01764), (0.527, 2.122, 0.2236), (0.2757, 2.139, 0.2236), (0.7081, 0.8707, 0.01764), (0.6729, 1.209, 0.01764), (0.6141, 1.259, 0.01764), (0.3718, 1.13, 0.01764), (0.291, 0.8869, 0.01764), (0.3235, 0.851, 0.01764), (1.472, 1.245, 0.01764), (1.119, 1.18, 0.01764), (1.148, 0.925, 0.01764), (1.287, 0.8734, 0.01764), (1.425, 0.8217, 0.01764), (1.529, 0.9054, 0.01764), (-1.756, -0.3301, 0.01764), (-2.138, -0.3677, -0.1272), (-2.158, -0.3879, -0.1272), (-2.18, -0.6965, -0.1272), (-2.091, -0.7793, -0.1272), (-1.913, -0.7403, 0.01764), (-1.737, -0.7014, 0.01764), (-1.664, 2.097, 0.01764), (-1.683, 2.034, 0.01764), (-1.702, 1.97, 0.01764), (-1.571, 1.774, 0.01764), (-1.447, 1.757, 0.01764), (-1.277, 2.033, 0.01764), (0.6863, 0.3493, 0.01764), (0.632, -0.02736, 0.01764), (0.8217, -0.1504, 0.01764), (0.9118, -0.1442, 0.01764), (0.9996, -0.1382, 0.01764), (1.011, -0.1282, 0.01764), (1.001, 0.3689, 0.01764), (0.2344, 2.419, 0.1452), (-0.1276, 2.346, 0.1452), (-0.1528, 2.201, 0.07871), (-0.1225, 2.162, 0.07871), (0.2359, 2.127, 0.07871), (0.2616, 2.153, 0.07871), (0.7083, 0.8514, 0.01764), (0.3237, 0.8317, 0.01764), (0.3803, 0.4678, 0.01764), (0.5916, 0.4361, 0.01764), (-2.239, 0.7563, -0.1272), (-2.219, 0.4211, -0.1272), (-2.172, 0.3685, -0.1272), (-1.815, 0.4454, 0.01764), (-1.795, 0.7693, 0.01764), (-2.141, 0.8515, -0.1272), (-1.245, 2.054, -0.1272), (-0.9608, 1.98, -0.1272), (-0.9175, 2.301, 0.07871), (-0.9296, 2.324, 0.07871), (-1.297, 2.328, 0.07871), (1.083, -1.185, 0.01764), (1.086, -1.329, 0.01764), (1.356, -1.324, 0.01764), (1.408, -1.257, 0.01764), (1.447, -0.9638, 0.01764), (1.264, -1.001, 0.01764), (1.081, -1.039, 0.01764), (-1.416, 0.8292, 0.01764), (-1.692, 0.8313, 0.01764), (-1.773, 0.7704, 0.01764), (-1.793, 0.4464, 0.01764), (-1.722, 0.3811, 0.01764), (-1.278, 0.4782, 0.01764), (-1.612, -0.8232, 0.01764), (-1.73, -0.7216, 0.01764), (-1.906, -0.7604, 0.01764), (-2.084, -0.7994, 0.01764), (-2.082, -1.052, 0.01764), (-1.927, -1.221, 0.01764), (-1.812, -1.214, 0.01764), (-1.7, -1.207, 0.01764), (2.594, -0.7941, -0.1272), (2.353, -0.7312, -0.1272), (2.195, -0.8557, -0.1272), (2.182, -1.06, -0.1272), (2.606, -1.127, -0.1272), (2.671, -1.068, -0.1272), (-0.9, -2.236, -0.1272), (-1.265, -2.198, -0.1272), (-1.336, -2.49, -0.1272), (-1.24, -2.594, -0.1272), (-0.991, -2.584, -0.1272), (-0.8682, -2.282, -0.1272), (1.644, -1.633, 0.01764), (1.45, -1.631, 0.01764), (1.35, -1.719, 0.01764), (1.376, -1.935, 0.01764), (1.659, -2.042, 0.01764), (1.737, -1.927, 0.01764), (-1.36, -0.3298, 0.01764), (-1.7, -0.2893, 0.01764), (-1.733, -0.3269, 0.01764), (-1.714, -0.6982, 0.01764), (-1.596, -0.7998, 0.01764), (-1.336, -0.7536, 0.01764), (-1.342, -0.3547, 0.01764), (-0.9125, 2.334, 0.07871), (-0.9004, 2.311, 0.07871), (-0.5553, 2.214, 0.07871), (-0.5391, 2.454, 0.1452), (-0.5959, 2.544, 0.1452), (-0.8654, 2.507, 0.1452), (-0.1535, -1.472, 0.01764), (-0.4944, -1.359, 0.01764), (-0.5043, -1.366, 0.01764), (-0.4679, -1.813, 0.01764), (-0.4164, -1.846, 0.01764), (-0.2526, -1.812, -0.07027), (-0.8696, -0.4572, 0.01764), (-0.9741, -0.8501, 0.01764), (-0.9388, -0.8717, 0.01764), (-0.9059, -0.8969, 0.01764), (-0.5184, -0.9083, 0.01764), (-0.4473, -0.44, 0.01764), (-0.4123, 1.62, 0.01764), (-0.1009, 1.68, 0.01764), (-0.04937, 1.812, 0.01764), (-0.1175, 1.894, 0.01764), (-0.4613, 1.816, 0.01764), (-2.608, -0.5293, -0.2526), (-2.607, -0.3436, -0.2526), (-3.014, -0.404, -0.4248), (-3.003, -0.648, -0.4248), (-2.873, -0.7495, -0.4248), (-2.608, -0.7138, -0.2526), (2.336, 2.314, -0.4248), (2.097, 2.355, -0.4248), (2.065, 1.966, -0.2526), (2.142, 1.927, -0.2526), (2.422, 2.018, -0.4248), (1.775, -1.373, 0.01764), (1.784, -1.251, 0.01764), (1.793, -1.131, 0.01764), (1.642, -0.9537, 0.01764), (1.493, -0.9283, 0.01764), (1.48, -0.9446, 0.01764), (1.465, -0.9609, 0.01764), (1.426, -1.254, 0.01764), (-0.4397, 1.565, 0.01764), (-0.8718, 1.56, 0.01764), (-0.8178, 1.317, 0.01764), (-0.4581, 1.366, 0.01764), (-0.4209, 1.435, 0.01764), (-1.445, 1.733, 0.01764), (-1.568, 1.75, 0.01764), (-1.736, 1.561, 0.01764), (-1.746, 1.439, 0.01764), (-1.756, 1.318, 0.01764), (-1.367, 1.286, 0.01764), (-1.354, 1.299, 0.01764), (-1.341, 1.308, 0.01764), (-1.288, 1.581, 0.01764), (-1.389, 0.8856, 0.01764), (-1.369, 1.266, 0.01764), (-1.758, 1.297, 0.01764), (-1.774, 1.283, 0.01764), (-1.69, 0.8538, 0.01764), (-1.414, 0.8517, 0.01764), (2.17, 1.301, -0.1272), (1.884, 1.177, -0.1272), (1.871, 0.9207, -0.1272), (1.961, 0.8323, -0.1272), (2.175, 0.8195, -0.1272), (2.351, 1.134, -0.1272), (-1.793, 1.281, 0.01764), (-2.068, 1.25, 0.01764), (-2.154, 1.116, -0.1272), (-2.134, 0.8728, -0.1272), (-1.789, 0.7906, 0.01764), (-1.709, 0.8515, 0.01764), (-0.9044, 1.164, 0.01764), (-1.325, 1.292, 0.01764), (-1.338, 1.282, 0.01764), (-1.351, 1.27, 0.01764), (-1.371, 0.8893, 0.01764), (-0.8694, 0.9835, 0.01764), (0.9728, -1.77, 0.01764), (0.6891, -1.758, 0.01764), (0.5944, -1.937, -0.07027), (0.7527, -2.176, -0.1272), (0.993, -2.167, -0.1272), (1.019, -2.144, -0.1272), (1.423, -1.272, 0.01764), (1.372, -1.339, 0.01764), (1.412, -1.477, 0.01764), (1.451, -1.613, 0.01764), (1.644, -1.615, 0.01764), (1.799, -1.468, 0.01764), (1.773, -1.391, 0.01764), (-0.9586, 0.4724, 0.01764), (-0.9011, 0.7121, 0.01764), (-0.8494, 0.9441, 0.01764), (-0.8647, 0.9619, 0.01764), (-1.366, 0.8677, 0.01764), (-1.39, 0.8338, 0.01764), (-1.252, 0.4829, 0.01764), (-1.208, 0.45, 0.01764), (0.9959, 2.151, 0.07871), (1.43, 2.213, 0.07871), (1.448, 2.251, 0.07871), (1.294, 2.497, -0.04665), (1.157, 2.474, -0.04665), (1.02, 2.45, 0.1452), (1.007, 2.301, 0.07871), (2.468, -1.478, -0.4248), (2.205, -1.456, -0.2526), (2.093, -1.548, -0.2526), (2.127, -1.872, -0.2526), (2.162, -1.911, -0.2526), (2.331, -1.901, -0.4248), (2.467, -1.819, -0.4248), (-0.8632, -0.431, 0.01764), (-0.4408, -0.4137, 0.01764), (-0.4332, -0.406, 0.01764), (-0.4325, -0.01888, 0.01764), (-0.4602, 0.01408, 0.01764), (-0.7656, 0.04409, 0.01764), (-0.8916, -0.07858, 0.01764), (-0.8825, -0.4028, 0.01764), (-1.357, -2.078, 0.01764), (-1.251, -1.815, 0.01764), (-1.319, -1.73, 0.01764), (-1.589, -1.657, 0.01764), (-1.691, -1.75, 0.01764), (-1.769, -1.93, 0.01764), (-1.629, -2.082, 0.01764), (1.474, -2.38, -0.1272), (1.186, -2.14, -0.1272), (1.036, -2.16, -0.1272), (1.01, -2.183, -0.1272), (1.065, -2.495, -0.1272), (1.271, -2.542, -0.1272), (-3.04, -0.3586, -0.4248), (-3.018, -0.3872, -0.4248), (-2.611, -0.3268, -0.2526), (-2.63, -0.02815, -0.2526), (-3.038, -0.03899, -0.4248), (0.6038, -2.368, -0.1272), (0.2638, -2.306, -0.1272), (0.1978, -2.367, -0.1272), (0.2349, -2.711, -0.1272), (0.5156, -2.719, -0.1272), (0.6324, -2.563, -0.1272), (0.3523, 1.131, 0.01764), (0.175, 1.266, 0.01764), (-0.03043, 1.198, 0.01764), (-0.1104, 0.9898, 0.01764), (-0.02196, 0.8999, 0.01764), (0.2715, 0.8883, 0.01764), (-2.444, 1.555, -0.1272), (-2.177, 1.459, -0.1272), (-2.046, 1.699, -0.1272), (-2.111, 1.923, -0.1272), (-2.397, 1.894, -0.1272), (0.6371, -0.5177, 0.01764), (0.8064, -0.1641, 0.01764), (0.6168, -0.04102, 0.01764), (0.4971, -0.0743, 0.01764), (0.4332, -0.2657, 0.01764), (0.3752, -0.4642, 0.01764), (-0.4616, 1.347, 0.01764), (-0.8213, 1.298, 0.01764), (-0.8784, 1.16, 0.01764), (-0.8433, 0.9798, 0.01764), (-0.828, 0.962, 0.01764), (-0.6614, 0.9379, 0.01764), (-0.4977, 0.9145, 0.01764), (-0.3839, 0.9949, 0.01764), (1.655, 2.254, -0.1272), (1.469, 2.236, 0.07871), (1.451, 2.199, 0.07871), (1.42, 2.014, 0.01764), (1.56, 1.847, 0.01764), (1.818, 1.871, 0.01764), (1.877, 1.934, 0.01764), (-2.703, 0.6942, -0.2526), (-3.036, 0.732, -0.4248), (-3.076, 0.695, -0.4248), (-3.075, 0.336, -0.4248), (-2.687, 0.3777, -0.2526), (-2.672, 0.4001, -0.2526), (-0.1931, 2.484, 0.07744), (-0.1569, 2.725, -0.01568), (-0.1833, 2.752, -0.01568), (-0.5085, 2.773, -0.01568), (-0.5773, 2.555, 0.07744), (-0.5205, 2.466, 0.07744), (1.077, -0.5933, 0.01764), (0.7596, -0.6754, 0.01764), (0.7122, -0.9503, 0.01764), (1.055, -1.016, 0.01764), (2.752, 0.4204, -0.2526), (2.829, 0.3226, -0.2526), (3.181, 0.3683, -0.4248), (3.129, 0.7297, -0.4248), (3.091, 0.7589, -0.4248), (2.771, 0.7067, -0.2526), (2.735, -0.6487, -0.1272), (2.733, -0.3688, -0.1272), (2.32, -0.4178, -0.1272), (2.359, -0.7135, -0.1272), (2.6, -0.7764, -0.1272), (-0.0879, -0.9958, 0.01764), (-0.4283, -0.9948, 0.01764), (-0.4591, -1.166, 0.01764), (-0.4892, -1.339, 0.01764), (-0.1483, -1.453, 0.01764), (-0.04712, -1.394, 0.01764), (2.045, -0.3465, -0.1272), (1.893, -0.501, -0.1272), (1.934, -0.7142, -0.1272), (2.18, -0.8367, -0.1272), (2.338, -0.7122, -0.1272), (2.3, -0.4166, -0.1272), (2.278, -0.3919, -0.1272), (1.331, -1.723, 0.01764), (1.074, -1.671, 0.01764), (0.989, -1.765, 0.01764), (1.035, -2.139, -0.1272), (1.185, -2.119, -0.1272), (1.357, -1.939, 0.01764), (-0.1476, 2.35, 0.1452), (-0.1925, 2.468, 0.1452), (-0.5199, 2.45, 0.1452), (-0.5362, 2.21, 0.07871), (-0.4978, 2.141, 0.07871), (-0.1727, 2.205, 0.07871), (-0.1226, 1.4, 0.01764), (-0.05814, 1.514, 0.01764), (-0.1022, 1.668, 0.01764), (-0.4136, 1.607, 0.01764), (-0.4224, 1.568, 0.01764), (-0.4035, 1.439, 0.01764), (-0.2619, 1.418, 0.01764), (-1.284, -2.192, -0.1272), (-1.356, -2.099, -0.1272), (-1.627, -2.103, -0.1272), (-1.665, -2.362, -0.1272), (-1.609, -2.471, -0.1272), (-1.355, -2.485, -0.1272), (2.811, 0.303, -0.1272), (2.734, 0.4008, -0.1272), (2.337, 0.3241, -0.1272), (2.383, 0.07694, -0.1272), (2.43, 0.02265, -0.1272), (2.72, -0.03228, -0.1272), (2.77, 0.02048, -0.1272), (-0.143, -2.32, -0.1272), (-0.1175, -2.306, -0.1272), (-0.0943, -1.923, -0.1272), (-0.2476, -1.838, -0.1272), (-0.4115, -1.871, -0.1272), (-0.4474, -2.08, -0.1272), (-0.4848, -2.286, -0.1272), (-0.3146, -2.304, -0.1272), (-0.04433, 1.507, 0.01764), (-0.1088, 1.392, 0.01764), (-0.07184, 1.303, 0.01764), (-0.03468, 1.213, 0.01764), (0.1708, 1.281, 0.01764), (0.2157, 1.501, 0.01764), (0.6969, -1.342, 0.01764), (1.009, -1.395, 0.01764), (1.069, -1.33, 0.01764), (1.065, -1.186, 0.01764), (1.055, -1.035, 0.01764), (0.7122, -0.9687, 0.01764), (0.7015, -0.9771, 0.01764), (2.359, 0.07724, -0.1272), (2.313, 0.3244, -0.1272), (2.291, 0.3466, -0.1272), (1.936, 0.299, -0.1272), (1.885, 0.003185, -0.1272), (1.961, -0.05792, -0.1272), (1.786, 2.425, -0.2526), (1.609, 2.718, -0.4248), (1.397, 2.697, -0.2188), (1.311, 2.505, -0.04665), (1.466, 2.258, -0.04665), (1.651, 2.275, -0.2526), (1.269, -2.563, -0.2526), (1.064, -2.517, -0.2526), (0.9562, -2.645, -0.2526), (1.011, -2.94, -0.4248), (1.21, -2.949, -0.4248), (1.332, -2.84, -0.4248), (1.47, 1.266, 0.01764), (1.525, 1.342, 0.01764), (1.488, 1.499, 0.01764), (1.433, 1.569, 0.01764), (1.145, 1.61, 0.01764), (1.113, 1.555, 0.01764), (1.089, 1.234, 0.01764), (1.117, 1.201, 0.01764), (-0.03128, 1.807, 0.01764), (-0.08277, 1.675, 0.01764), (-0.03872, 1.522, 0.01764), (0.2213, 1.516, 0.01764), (0.2832, 1.571, 0.01764), (0.2618, 1.678, 0.01764), (0.2416, 1.782, 0.01764), (0.2129, 1.811, 0.01764), (-0.09235, 0.5053, 0.01764), (-0.04212, 0.8838, 0.01764), (-0.1306, 0.9737, 0.01764), (-0.3652, 0.9782, 0.01764), (-0.479, 0.8978, 0.01764), (-0.4581, 0.7085, 0.01764), (-0.4368, 0.5179, 0.01764), (-0.3737, 0.4551, 0.01764), (-0.5266, -2.73, -0.2526), (-0.8635, -2.775, -0.2526), (-0.905, -2.972, -0.4248), (-0.8707, -3.037, -0.4248), (-0.5265, -3.116, -0.4248), (-0.4852, -3.082, -0.4248), (2.861, -1.124, -0.4248), (2.685, -1.085, -0.2526), (2.62, -1.143, -0.2526), (2.519, -1.441, -0.2526), (2.733, -1.524, -0.4248), (2.907, -1.298, -0.4248), (-1.098, 2.674, 0.07744), (-0.9718, 2.68, 0.07744), (-0.9114, 2.824, -0.01568), (-0.9434, 2.951, -0.01568), (-1.281, 2.974, -0.2188), (-1.309, 2.931, -0.2188), (-1.226, 2.669, -0.04665), (1.987, 2.674, -0.4248), (1.736, 2.783, -0.4248), (1.665, 2.765, -0.4248), (1.624, 2.725, -0.4248), (1.801, 2.432, -0.2526), (2.025, 2.46, -0.4248), (2.041, 2.51, -0.4248), (2.322, -0.4016, -0.1272), (2.734, -0.3526, -0.1272), (2.75, -0.3321, -0.1272), (2.762, -0.3106, -0.1272), (2.719, -0.05328, -0.1272), (2.429, 0.001638, -0.1272), (2.299, -0.3769, -0.1272), (-1.136, -0.8803, 0.01764), (-1.331, -0.7802, 0.01764), (-1.591, -0.8264, 0.01764), (-1.679, -1.21, 0.01764), (-1.596, -1.284, 0.01764), (-1.309, -1.254, 0.01764), (0.8237, -0.1713, 0.01764), (0.6543, -0.525, 0.01764), (0.7599, -0.6549, 0.01764), (1.077, -0.5729, 0.01764), (1.11, -0.549, 0.01764), (1.002, -0.1591, 0.01764), (0.9138, -0.1651, 0.01764), (-2.189, 0.3479, -0.1272), (-2.236, 0.4005, -0.1272), (-2.649, 0.3826, -0.1272), (-2.664, 0.3603, -0.1272), (-2.636, 0.1778, -0.1272), (-2.607, -0.007234, -0.1272), (-2.414, 0.02183, -0.1272), (-2.226, 0.05668, -0.1272), (-2.214, 0.07442, -0.1272), (-2.2, 0.08856, -0.1272), (-1.319, -0.3602, 0.01764), (-1.313, -0.759, 0.01764), (-1.118, -0.8592, 0.01764), (-0.9898, -0.844, 0.01764), (-0.8853, -0.4512, 0.01764), (-0.9046, -0.423, 0.01764), (-0.4558, 0.5164, 0.01764), (-0.4771, 0.707, 0.01764), (-0.498, 0.8962, 0.01764), (-0.6617, 0.9196, 0.01764), (-0.8283, 0.9437, 0.01764), (-0.8801, 0.7117, 0.01764), (-0.9302, 0.4798, 0.01764), (-0.694, 0.4972, 0.01764), (-0.4969, 2.127, 0.2236), (-0.5625, 1.93, 0.01764), (-0.4662, 1.829, 0.01764), (-0.1224, 1.907, 0.01764), (-0.1416, 2.151, 0.07871), (-0.1718, 2.191, 0.07871), (2.049, -0.3255, -0.1272), (2.281, -0.3709, -0.1272), (2.411, 0.007677, -0.1272), (2.363, 0.06197, -0.1272), (1.965, -0.07319, -0.1272), (2.548, 1.876, -0.4248), (2.43, 2.002, -0.4248), (2.15, 1.911, -0.2526), (2.238, 1.611, -0.2526), (2.482, 1.604, -0.2526), (1.821, 1.625, 0.01764), (1.819, 1.852, 0.01764), (1.561, 1.829, 0.01764), (1.45, 1.582, 0.01764), (1.505, 1.512, 0.01764), (0.9381, -2.65, -0.2526), (0.6509, -2.58, -0.2526), (0.5341, -2.735, -0.2526), (0.6849, -3.042, -0.4248), (0.8675, -3.048, -0.4248), (0.993, -2.944, -0.4248), (-0.5222, -1.362, 0.01764), (-0.8491, -1.419, 0.01764), (-0.8555, -1.43, 0.01764), (-0.8656, -1.44, 0.01764), (-0.8578, -1.775, 0.01764), (-0.4858, -1.81, 0.01764), (-2.412, 0.003793, -0.1272), (-2.605, -0.02527, -0.1272), (-2.585, -0.3239, -0.1272), (-2.176, -0.3678, -0.1272), (-2.157, -0.3477, -0.1272), (-2.224, 0.03864, -0.1272), (-2.03, 1.685, 0.01764), (-2.16, 1.445, -0.1272), (-2.066, 1.27, -0.1272), (-1.791, 1.301, 0.01764), (-1.783, 1.31, 0.01764), (-1.766, 1.437, 0.01764), (-1.756, 1.559, 0.01764), (-0.9298, 1.664, 0.01764), (-0.8746, 1.573, 0.01764), (-0.4425, 1.578, 0.01764), (-0.4337, 1.617, 0.01764), (-0.4828, 1.813, 0.01764), (-0.579, 1.915, 0.01764), (-0.8639, 1.844, 0.01764), (0.4819, -0.07383, 0.01764), (0.3084, 0.004049, 0.01764), (0.07833, -0.1275, 0.01764), (0.08775, -0.2513, 0.01764), (0.09787, -0.3748, 0.01764), (0.2256, -0.4156, 0.01764), (0.3544, -0.4553, 0.01764), (0.418, -0.2652, 0.01764), (1.874, 1.541, 0.01764), (1.825, 1.614, 0.01764), (1.509, 1.501, 0.01764), (1.545, 1.345, 0.01764), (1.783, 1.293, 0.01764), (-2.322, -1.555, -0.4248), (-2.361, -1.72, -0.4248), (-2.229, -1.958, -0.4248), (-1.959, -1.959, -0.4248), (-1.947, -1.951, -0.4248), (-2.161, -1.535, -0.2526), (1.069, 1.833, 0.01764), (0.9812, 1.906, 0.01764), (0.6925, 1.815, 0.01764), (0.6575, 1.525, 0.01764), (1.094, 1.57, 0.01764), (1.127, 1.625, 0.01764), (0.2577, -0.9444, 0.01764), (-0.01307, -0.9495, 0.01764), (-0.06694, -0.9929, 0.01764), (-0.02616, -1.391, 0.01764), (0.2396, -1.484, 0.01764), (0.328, -1.433, 0.01764), (0.2784, -0.9594, 0.01764), (-0.1235, 2.148, 0.2236), (-0.1043, 1.904, 0.01764), (-0.03616, 1.822, 0.01764), (0.208, 1.826, 0.01764), (0.2349, 2.114, 0.2236), (1.078, -1.652, 0.01764), (1.336, -1.703, 0.01764), (1.436, -1.616, 0.01764), (1.396, -1.48, 0.01764), (1.356, -1.342, 0.01764), (1.086, -1.347, 0.01764), (1.027, -1.412, 0.01764), (-0.8485, -2.29, -0.1272), (-0.9713, -2.592, -0.1272), (-0.864, -2.755, -0.1272), (-0.5271, -2.71, -0.1272), (-0.5033, -2.682, -0.1272), (-0.5225, -2.321, -0.1272), (1.072, 1.215, 0.01764), (0.6957, 1.209, 0.01764), (0.7309, 0.8708, 0.01764), (0.9932, 0.8118, 0.01764), (1.129, 0.9272, 0.01764), (1.1, 1.182, 0.01764), (-0.1583, -3.099, -0.4248), (-0.09704, -3.176, -0.4248), (0.1262, -3.199, -0.4248), (0.2362, -3.106, -0.4248), (0.2099, -2.744, -0.2526), (-0.09299, -2.795, -0.2526), (-0.1108, -2.787, -0.2526), (-0.1664, -2.735, -0.2526), (-0.4839, -2.697, -0.2526), (-0.5077, -2.725, -0.2526), (-0.4664, -3.077, -0.4248), (-0.1761, -3.091, -0.4248), (1.865, 1.182, -0.06378), (1.782, 1.278, 0.01764), (1.544, 1.329, 0.01764), (1.49, 1.253, 0.01764), (1.547, 0.9131, 0.01764), (1.852, 0.9265, -0.06378), (1.911, 0.3009, -0.06378), (1.793, 0.4344, -0.06378), (1.459, 0.4232, 0.01764), (1.414, 0.3732, 0.01764), (1.487, -0.04475, 0.01764), (1.513, -0.0653, 0.01764), (1.861, 0.005106, -0.06378), (0.9887, 2.3, 0.07871), (0.9916, 2.455, 0.1452), (0.8218, 2.444, 0.1452), (0.6453, 2.426, 0.1452), (0.6376, 2.419, 0.1452), (0.622, 2.22, 0.07871), (0.9593, 2.107, 0.07871), (0.9778, 2.15, 0.07871), (-1.646, -2.096, -0.2526), (-1.786, -1.944, -0.2526), (-1.932, -1.969, -0.4248), (-1.944, -1.977, -0.4248), (-2.021, -2.294, -0.4248), (-1.973, -2.354, -0.4248), (-1.684, -2.355, -0.4248), (2.299, 0.6744, -0.1272), (2.304, 0.5204, -0.1272), (2.309, 0.3652, -0.1272), (2.331, 0.3429, -0.1272), (2.729, 0.4197, -0.1272), (2.748, 0.706, -0.1272), (2.715, 0.7324, -0.1272), (-0.1272, 0.9997, 0.01764), (-0.04726, 1.208, 0.01764), (-0.08443, 1.298, 0.01764), (-0.1214, 1.387, 0.01764), (-0.2606, 1.406, 0.01764), (-0.4023, 1.426, 0.01764), (-0.4396, 1.357, 0.01764), (-0.3618, 1.004, 0.01764), (-2.932, 1.162, -0.4248), (-3.036, 1.09, -0.4248), (-3.034, 0.752, -0.4248), (-2.701, 0.7143, -0.2526), (-2.612, 0.8228, -0.2526), (-2.668, 1.104, -0.2526), (-1.264, 1.579, 0.01764), (-1.316, 1.306, 0.01764), (-0.8961, 1.178, 0.01764), (-0.839, 1.316, 0.01764), (-0.893, 1.559, 0.01764), (-0.9482, 1.65, 0.01764), (-1.287, -1.262, 0.01764), (-1.173, -1.383, 0.01764), (-0.8792, -1.422, 0.01764), (-0.8691, -1.413, 0.01764), (-0.8627, -1.402, 0.01764), (-0.9176, -0.9198, 0.01764), (-0.9859, -0.873, 0.01764), (-1.114, -0.8881, 0.01764), (1.888, 1.538, 0.01764), (1.797, 1.29, 0.01764), (1.88, 1.195, -0.06378), (2.166, 1.32, -0.1272), (2.156, 1.5, -0.1272), (2.024, 1.518, -0.1272), (-1.703, -1.727, 0.01764), (-1.602, -1.634, 0.01764), (-1.613, -1.302, 0.01764), (-1.696, -1.228, 0.01764), (-1.808, -1.236, 0.01764), (-1.923, -1.243, 0.01764), (-2.049, -1.454, 0.01764), (2.735, 0.7533, -0.2526), (2.767, 0.7268, -0.2526), (3.087, 0.779, -0.4248), (3.098, 1.118, -0.4248), (2.987, 1.199, -0.4248), (2.649, 1.148, -0.2526), (-1.272, 2.045, -0.1272), (-1.265, 2.054, -0.1272), (-1.316, 2.327, 0.07871), (-1.624, 2.298, -0.1272), (-1.641, 2.278, -0.1272), (-1.659, 2.11, -0.1272), (-0.3896, 0.4345, 0.01764), (-0.4526, 0.4974, 0.01764), (-0.6909, 0.4782, 0.01764), (-0.9345, 0.4531, 0.01764), (-0.7641, 0.07113, 0.01764), (-0.4587, 0.04112, 0.01764), (3.135, -0.3734, -0.4248), (2.779, -0.3226, -0.2526), (2.766, -0.3441, -0.2526), (2.751, -0.3646, -0.2526), (2.753, -0.6445, -0.2526), (3.071, -0.7317, -0.4248), (3.08, -0.7238, -0.4248), (-1.718, 1.978, -0.1272), (-1.699, 2.043, -0.1272), (-1.68, 2.106, -0.1272), (-1.662, 2.274, -0.1272), (-2.012, 2.309, -0.2526), (-2.064, 2.248, -0.2526), (-2.073, 2.102, -0.1272), (-2.08, 1.957, -0.1272), (-1.898, 1.966, -0.1272), (0.6162, 2.42, 0.1452), (0.2763, 2.469, 0.1452), (0.263, 2.447, 0.1452), (0.2518, 2.424, 0.1452), (0.279, 2.158, 0.07871), (0.5303, 2.14, 0.07871), (0.6006, 2.221, 0.07871), (-2.541, -0.8931, -0.2526), (-2.547, -0.7731, -0.2526), (-2.604, -0.731, -0.2526), (-2.868, -0.7668, -0.4248), (-2.92, -1.039, -0.4248), (-2.818, -1.148, -0.4248), (-2.534, -1.014, -0.2526), (-2.809, -1.247, -0.4248), (-2.654, -1.435, -0.4248), (-2.461, -1.422, -0.4248), (-2.419, -1.157, -0.2526), (-2.53, -1.031, -0.2526), (-2.815, -1.165, -0.4248), (1.373, -1.953, -0.1272), (1.201, -2.133, -0.1272), (1.489, -2.373, -0.1272), (1.687, -2.37, -0.1272), (1.656, -2.06, -0.1272), (0.6162, 2.636, 0.07744), (0.5989, 2.824, -0.01568), (0.5859, 2.834, -0.01568), (0.2523, 2.769, -0.01568), (0.2298, 2.743, -0.01568), (0.28, 2.485, 0.07744), (0.6199, 2.436, 0.07744), (0.6276, 2.443, 0.07744), (3.139, -0.3572, -0.4248), (3.176, -0.3306, -0.4248), (3.198, -0.01949, -0.4248), (2.788, 0.003688, -0.2526), (2.739, -0.04907, -0.2526), (2.782, -0.3064, -0.2526), (-0.5825, 1.932, 0.01764), (-0.5169, 2.129, 0.07871), (-0.5553, 2.198, 0.07871), (-0.9004, 2.294, 0.07871), (-0.9437, 1.973, 0.01764), (-0.8674, 1.861, 0.01764), (1.477, -0.9144, 0.01764), (1.382, -0.6168, 0.01764), (1.129, -0.5701, 0.01764), (1.096, -0.594, 0.01764), (1.075, -1.017, 0.01764), (1.266, -0.9847, 0.01764), (1.449, -0.947, 0.01764), (1.465, -0.9307, 0.01764), (0.5704, -1.443, 0.01764), (0.6776, -1.345, 0.01764), (0.6821, -0.98, 0.01764), (0.297, -0.9628, 0.01764), (0.3466, -1.437, 0.01764), (1.868, -0.5072, -0.06378), (1.543, -0.4316, 0.01764), (1.4, -0.61, 0.01764), (1.494, -0.9075, 0.01764), (1.644, -0.933, 0.01764), (1.91, -0.7205, -0.06378), (-1.301, 2.583, -0.04665), (-1.676, 2.687, -0.4248), (-1.69, 2.678, -0.4248), (-1.707, 2.661, -0.4248), (-1.629, 2.316, -0.2526), (-1.321, 2.345, -0.04665), (2.612, 1.48, -0.2526), (2.608, 1.192, -0.2526), (2.644, 1.168, -0.2526), (2.982, 1.22, -0.4248), (3.007, 1.536, -0.4248), (2.889, 1.628, -0.4248), (1.089, 1.837, 0.01764), (1.147, 1.628, 0.01764), (1.435, 1.587, 0.01764), (1.546, 1.834, 0.01764), (1.406, 2.001, 0.01764), (0.5467, 2.124, 0.07871), (0.6065, 1.885, 0.01764), (0.6821, 1.83, 0.01764), (0.9708, 1.921, 0.01764), (0.9543, 2.092, 0.2236), (0.617, 2.205, 0.07871), (2.831, 0.3035, -0.2526), (2.79, 0.0209, -0.2526), (3.2, -0.002278, -0.4248), (3.183, 0.3491, -0.4248), (-0.8926, 2.818, -0.01568), (-0.953, 2.674, 0.07744), (-0.8655, 2.522, 0.07744), (-0.596, 2.559, 0.07744), (-0.5272, 2.776, -0.01568), (-0.5467, 2.802, -0.01568), (0.5582, -3.145, -0.4248), (0.6683, -3.048, -0.2526), (0.5175, -2.741, -0.2526), (0.2303, -2.741, -0.2526), (0.2566, -3.102, -0.4248), (-1.371, -2.876, -0.4248), (-1.258, -2.608, -0.2526), (-1.354, -2.504, -0.2526), (-1.608, -2.49, -0.4248), (-1.677, -2.627, -0.4248), (-1.572, -2.911, -0.4248), (-0.1522, -2.719, -0.1272), (-0.0966, -2.771, -0.1272), (0.2063, -2.72, -0.1272), (0.1756, -2.369, -0.1272), (-0.1051, -2.327, -0.1272), (-0.1306, -2.341, -0.1272), (-0.1414, -2.529, -0.1272), (-0.08962, -0.003372, 0.01764), (-0.4057, -0.0202, 0.01764), (-0.4065, -0.4073, 0.01764), (-0.08658, -0.4817, 0.01764), (0.07947, -0.3745, 0.01764), (0.06936, -0.251, 0.01764), (0.05993, -0.1271, 0.01764), (-2.564, 1.181, -0.1272), (-2.647, 1.106, -0.1272), (-2.59, 0.8247, -0.1272), (-2.255, 0.7751, -0.1272), (-2.157, 0.8703, -0.1272), (-2.177, 1.113, -0.1272), (0.6666, 0.3594, 0.01764), (0.5902, 0.4148, 0.01764), (0.379, 0.4465, 0.01764), (0.257, 0.3696, 0.01764), (0.3193, 0.02737, 0.01764), (0.4927, -0.05051, 0.01764), (0.6124, -0.01722, 0.01764), (-0.4926, -0.911, 0.01764), (-0.4274, -0.9731, 0.01764), (-0.08703, -0.9742, 0.01764), (-0.03316, -0.9308, 0.01764), (-0.09398, -0.5093, 0.01764), (-0.4215, -0.4426, 0.01764), (-2.149, -1.532, -0.1589), (-1.936, -1.948, -0.1589), (-1.789, -1.923, 0.01764), (-1.711, -1.743, 0.01764), (-2.056, -1.47, 0.01764), (0.6936, -1.361, 0.01764), (0.5864, -1.459, 0.01764), (0.689, -1.737, 0.01764), (0.9726, -1.748, 0.01764), (1.057, -1.654, 0.01764), (1.006, -1.415, 0.01764), (-2.26, 0.7571, -0.1272), (-2.595, 0.8067, -0.1272), (-2.683, 0.6981, -0.2526), (-2.653, 0.404, -0.2526), (-2.241, 0.4219, -0.1272), (-0.4842, -2.677, -0.1272), (-0.1667, -2.715, -0.1272), (-0.1559, -2.525, -0.1272), (-0.1451, -2.337, -0.1272), (-0.3166, -2.321, -0.1272), (-0.4947, -2.31, -0.1272), (-0.5034, -2.316, -0.1272), (-2.95, 1.451, -0.4248), (-2.928, 1.181, -0.4248), (-2.664, 1.124, -0.2526), (-2.581, 1.199, -0.2526), (-2.537, 1.487, -0.2526), (-2.826, 1.576, -0.4248), (-0.07404, -0.5002, 0.01764), (-0.01323, -0.9216, 0.01764), (0.2575, -0.9166, 0.01764), (0.3541, -0.4818, 0.01764), (0.2198, -0.4337, 0.01764), (0.09201, -0.393, 0.01764), (1.496, -0.08978, 0.01764), (1.47, -0.06923, 0.01764), (1.032, -0.1435, 0.01764), (1.021, -0.1534, 0.01764), (1.13, -0.5433, 0.01764), (1.383, -0.59, 0.01764), (1.526, -0.4116, 0.01764), (-2.516, 1.488, -0.1272), (-2.56, 1.199, -0.1272), (-2.173, 1.132, -0.1272), (-2.087, 1.266, -0.1272), (-2.181, 1.441, -0.1272), (-2.449, 1.537, -0.1272), (-1.945, -1.239, -0.1272), (-2.1, -1.071, -0.1272), (-2.398, -1.162, -0.1272), (-2.44, -1.427, -0.4248), (-2.324, -1.534, -0.4248), (-2.163, -1.513, -0.2526), (-2.07, -1.451, -0.1272), (1.048, -2.5, -0.1272), (0.9929, -2.188, -0.1272), (0.7527, -2.196, -0.1272), (0.6252, -2.363, -0.1272), (0.6537, -2.558, -0.1272), (0.941, -2.628, -0.1272), (0.366, 1.146, 0.01764), (0.6082, 1.276, 0.01764), (0.5839, 1.443, 0.01764), (0.2955, 1.556, 0.01764), (0.2336, 1.501, 0.01764), (0.1887, 1.281, 0.01764), (2.614, -0.7921, -0.2526), (2.691, -1.066, -0.2526), (2.867, -1.106, -0.4248), (3.019, -1.015, -0.4248), (3.067, -0.7516, -0.4248), (2.749, -0.6644, -0.2526), (1.211, 0.3984, 0.01764), (1.395, 0.3942, 0.01764), (1.44, 0.4442, 0.01764), (1.421, 0.8033, 0.01764), (1.282, 0.855, 0.01764), (1.143, 0.9066, 0.01764), (1.007, 0.7912, 0.01764), (1.019, 0.3992, 0.01764), (2.279, 0.6757, -0.1272), (2.177, 0.7961, -0.1272), (1.963, 0.809, -0.1272), (1.817, 0.4523, -0.1272), (1.935, 0.3189, -0.1272), (2.29, 0.3665, -0.1272), (2.284, 0.5217, -0.1272), (-2.661, 1.909, -0.4248), (-2.83, 1.69, -0.4248), (-2.818, 1.595, -0.4248), (-2.529, 1.507, -0.2526), (-2.462, 1.556, -0.2526), (-2.415, 1.895, -0.2526), (-2.429, 1.907, -0.2526), (2.628, 1.147, -0.1272), (2.592, 1.171, -0.1272), (2.371, 1.13, -0.1272), (2.195, 0.8156, -0.1272), (2.297, 0.6951, -0.1272), (2.714, 0.7531, -0.1272), (-0.5152, -1.343, 0.01764), (-0.5053, -1.336, 0.01764), (-0.4752, -1.163, 0.01764), (-0.4444, -0.9914, 0.01764), (-0.5096, -0.9292, 0.01764), (-0.897, -0.9178, 0.01764), (-0.842, -1.4, 0.01764), (1.281, 2.876, -0.2188), (0.9978, 2.889, -0.01568), (0.9147, 2.81, -0.01568), (1.007, 2.473, 0.07744), (1.155, 2.491, -0.04665), (1.291, 2.515, -0.04665), (1.377, 2.707, -0.2188), (1.754, -1.92, 0.01764), (2.107, -1.871, -0.1272), (2.074, -1.547, -0.1272), (1.815, -1.479, 0.01764), (1.661, -1.626, 0.01764), (-0.1354, 2.72, -0.01568), (-0.1716, 2.479, 0.07744), (-0.1267, 2.361, 0.07744), (0.2354, 2.433, 0.07744), (0.2465, 2.457, 0.07744), (0.2599, 2.479, 0.07744), (0.2097, 2.736, -0.01568), (-1.755, -0.307, 0.01764), (-1.723, -0.2694, 0.01764), (-1.747, -0.02048, 0.01764), (-2.18, 0.07357, -0.1272), (-2.194, 0.05942, -0.1272), (-2.206, 0.04169, -0.1272), (-2.138, -0.3446, -0.1272), (1.547, 0.8919, 0.01764), (1.443, 0.8082, 0.01764), (1.461, 0.4491, 0.01764), (1.795, 0.4603, -0.06378), (1.941, 0.8169, -0.06378), (1.852, 0.9053, -0.06378), (-0.9254, -2.964, -0.4248), (-0.884, -2.767, -0.2526), (-0.9913, -2.604, -0.2526), (-1.24, -2.615, -0.2526), (-1.353, -2.883, -0.4248), (-1.238, -2.99, -0.4248), (0.8957, 2.806, -0.01568), (0.6134, 2.822, -0.01568), (0.6306, 2.634, 0.07744), (0.6491, 2.45, 0.07744), (0.8186, 2.458, 0.07744), (0.9884, 2.469, 0.07744), (-1.193, -1.397, 0.01764), (-1.307, -1.275, 0.01764), (-1.594, -1.305, 0.01764), (-1.583, -1.637, 0.01764), (-1.313, -1.71, 0.01764), (-3.066, 0.01265, -0.4248), (-3.037, -0.02067, -0.4248), (-2.63, -0.009825, -0.2526), (-2.659, 0.1752, -0.2526), (-2.686, 0.3577, -0.2526), (-3.074, 0.316, -0.4248), (1.029, -0.1196, 0.01764), (1.466, -0.04532, 0.01764), (1.394, 0.3726, 0.01764), (1.21, 0.3768, 0.01764), (1.018, 0.3776, 0.01764), (-0.9567, 0.4447, 0.01764), (-1.207, 0.4222, 0.01764), (-1.28, 0.1084, 0.01764), (-1.216, -0.01487, 0.01764), (-0.9123, -0.05998, 0.01764), (-0.7863, 0.0627, 0.01764), (-1.299, 0.1148, 0.01764), (-1.225, 0.4286, 0.01764), (-1.269, 0.4615, 0.01764), (-1.713, 0.3643, 0.01764), (-1.68, 0.06845, 0.01764), (0.3736, -0.4906, 0.01764), (0.277, -0.9254, 0.01764), (0.2977, -0.9403, 0.01764), (0.6828, -0.9574, 0.01764), (0.6936, -0.9491, 0.01764), (0.741, -0.6741, 0.01764), (0.6355, -0.5441, 0.01764), (2.604, -1.146, -0.1272), (2.18, -1.079, -0.1272), (2.211, -1.436, -0.1272), (2.475, -1.458, -0.1272), (2.503, -1.443, -0.1272), (-1.298, 2.345, 0.07871), (-0.931, 2.341, 0.07871), (-0.8839, 2.515, 0.07744), (-0.9714, 2.666, 0.07744), (-1.098, 2.66, 0.07744), (-1.225, 2.655, -0.04665), (-1.278, 2.583, -0.04665), (1.869, -0.0168, -0.06378), (1.521, -0.08721, 0.01764), (1.551, -0.4091, 0.01764), (1.876, -0.4847, -0.06378), (2.028, -0.3303, -0.06378), (1.944, -0.0779, -0.06378), (0.1926, -1.863, -0.07027), (0.232, -1.509, 0.01764), (-0.03377, -1.416, 0.01764), (-0.1349, -1.475, 0.01764), (-0.234, -1.815, -0.07027), (-0.08066, -1.9, -0.07027)], [], [(503, 504, 505, 506, 507), (56, 504, 503, 1), (164, 505, 504, 56), (163, 506, 505, 164), (0, 507, 506, 163), (1, 503, 507, 0), (508, 509, 510, 511, 512, 513, 514), (3, 509, 508, 2), (4, 510, 509, 3), (501, 511, 510, 4), (57, 512, 511, 501), (56, 513, 512, 57), (1, 514, 513, 56), (2, 508, 514, 1), (515, 516, 517, 518, 519, 520, 521, 522), (7, 516, 515, 5), (8, 517, 516, 7), (456, 518, 517, 8), (459, 519, 518, 456), (170, 520, 519, 459), (29, 521, 520, 170), (6, 522, 521, 29), (5, 515, 522, 6), (523, 524, 525, 526, 527, 528, 529), (220, 524, 523, 219), (445, 525, 524, 220), (444, 526, 525, 445), (9, 527, 526, 444), (11, 528, 527, 9), (10, 529, 528, 11), (219, 523, 529, 10), (530, 531, 532, 533, 534), (102, 531, 530, 17), (101, 532, 531, 102), (247, 533, 532, 101), (12, 534, 533, 247), (17, 530, 534, 12), (535, 536, 537, 538, 539, 540, 541), (14, 536, 535, 331), (13, 537, 536, 14), (344, 538, 537, 13), (79, 539, 538, 344), (123, 540, 539, 79), (124, 541, 540, 123), (331, 535, 541, 124), (542, 543, 544, 545, 546, 547, 548), (58, 543, 542, 68), (416, 544, 543, 58), (15, 545, 544, 416), (16, 546, 545, 15), (223, 547, 546, 16), (69, 548, 547, 223), (68, 542, 548, 69), (549, 550, 551, 552, 553, 554), (103, 550, 549, 471), (102, 551, 550, 103), (17, 552, 551, 102), (18, 553, 552, 17), (39, 554, 553, 18), (471, 549, 554, 39), (555, 556, 557, 558, 559, 560), (444, 556, 555, 9), (74, 557, 556, 444), (73, 558, 557, 74), (298, 559, 558, 73), (19, 560, 559, 298), (9, 555, 560, 19), (561, 562, 563, 564, 565), (21, 562, 561, 386), (20, 563, 562, 21), (22, 564, 563, 20), (387, 565, 564, 22), (386, 561, 565, 387), (566, 567, 568, 569, 570), (196, 567, 566, 195), (97, 568, 567, 196), (23, 569, 568, 97), (155, 570, 569, 23), (195, 566, 570, 155), (571, 572, 573, 574, 575, 576), (35, 572, 571, 257), (36, 573, 572, 35), (390, 574, 573, 36), (25, 575, 574, 390), (24, 576, 575, 25), (257, 571, 576, 24), (577, 578, 579, 580, 581, 582, 583), (28, 578, 577, 27), (29, 579, 578, 28), (170, 580, 579, 29), (169, 581, 580, 170), (269, 582, 581, 169), (26, 583, 582, 269), (27, 577, 583, 26), (584, 585, 586, 587, 588, 589, 590, 591), (32, 585, 584, 31), (30, 586, 585, 32), (99, 587, 586, 30), (371, 588, 587, 99), (47, 589, 588, 371), (48, 590, 589, 47), (33, 591, 590, 48), (31, 584, 591, 33), (592, 593, 594, 595, 596, 597, 598), (35, 593, 592, 36), (34, 594, 593, 35), (338, 595, 594, 34), (130, 596, 595, 338), (129, 597, 596, 130), (461, 598, 597, 129), (36, 592, 598, 461), (599, 600, 601, 602, 603, 604, 605), (367, 600, 599, 368), (442, 601, 600, 367), (38, 602, 601, 442), (37, 603, 602, 38), (360, 604, 603, 37), (359, 605, 604, 360), (368, 599, 605, 359), (606, 607, 608, 609, 610, 611), (245, 607, 606, 40), (472, 608, 607, 245), (471, 609, 608, 472), (39, 610, 609, 471), (41, 611, 610, 39), (40, 606, 611, 41), (612, 613, 614, 615, 616, 617, 618, 619, 620), (60, 613, 612, 42), (23, 614, 613, 60), (97, 615, 614, 23), (98, 616, 615, 97), (297, 617, 616, 98), (426, 618, 617, 297), (201, 619, 618, 426), (43, 620, 619, 201), (42, 612, 620, 43), (621, 622, 623, 624, 625), (80, 622, 621, 414), (44, 623, 622, 80), (82, 624, 623, 44), (415, 625, 624, 82), (414, 621, 625, 415), (626, 627, 628, 629, 630, 631), (45, 627, 626, 51), (46, 628, 627, 45), (210, 629, 628, 46), (174, 630, 629, 210), (175, 631, 630, 174), (51, 626, 631, 175), (632, 633, 634, 635, 636, 637, 638), (50, 633, 632, 49), (48, 634, 633, 50), (47, 635, 634, 48), (157, 636, 635, 47), (213, 637, 636, 157), (212, 638, 637, 213), (49, 632, 638, 212), (639, 640, 641, 642, 643, 644, 645, 646, 647), (51, 640, 639, 52), (175, 641, 640, 51), (259, 642, 641, 175), (277, 643, 642, 259), (278, 644, 643, 277), (337, 645, 644, 278), (338, 646, 645, 337), (34, 647, 646, 338), (52, 639, 647, 34), (648, 649, 650, 651, 652, 653, 654), (118, 649, 648, 53), (120, 650, 649, 118), (138, 651, 650, 120), (137, 652, 651, 138), (468, 653, 652, 137), (147, 654, 653, 468), (53, 648, 654, 147), (655, 656, 657, 658, 659), (53, 656, 655, 118), (55, 657, 656, 53), (54, 658, 657, 55), (117, 659, 658, 54), (118, 655, 659, 117), (660, 661, 662, 663, 664, 665), (407, 661, 660, 200), (408, 662, 661, 407), (164, 663, 662, 408), (56, 664, 663, 164), (57, 665, 664, 56), (200, 660, 665, 57), (666, 667, 668, 669, 670, 671), (411, 667, 666, 409), (273, 668, 667, 411), (58, 669, 668, 273), (68, 670, 669, 58), (67, 671, 670, 68), (409, 666, 671, 67), (672, 673, 674, 675, 676, 677), (481, 673, 672, 59), (154, 674, 673, 481), (155, 675, 674, 154), (23, 676, 675, 155), (60, 677, 676, 23), (59, 672, 677, 60), (678, 679, 680, 681, 682, 683), (61, 679, 678, 355), (62, 680, 679, 61), (63, 681, 680, 62), (64, 682, 681, 63), (356, 683, 682, 64), (355, 678, 683, 356), (684, 685, 686, 687, 688, 689), (65, 685, 684, 392), (314, 686, 685, 65), (393, 687, 686, 314), (285, 688, 687, 393), (286, 689, 688, 285), (392, 684, 689, 286), (690, 691, 692, 693, 694, 695), (362, 691, 690, 114), (360, 692, 691, 362), (37, 693, 692, 360), (66, 694, 693, 37), (115, 695, 694, 66), (114, 690, 695, 115), (696, 697, 698, 699, 700, 701, 702), (347, 697, 696, 69), (152, 698, 697, 347), (151, 699, 698, 152), (409, 700, 699, 151), (67, 701, 700, 409), (68, 702, 701, 67), (69, 696, 702, 68), (703, 704, 705, 706, 707, 708, 709), (218, 704, 703, 291), (72, 705, 704, 218), (219, 706, 705, 72), (10, 707, 706, 219), (71, 708, 707, 10), (70, 709, 708, 71), (291, 703, 709, 70), (710, 711, 712, 713, 714, 715), (73, 711, 710, 82), (74, 712, 711, 73), (168, 713, 712, 74), (16, 714, 713, 168), (15, 715, 714, 16), (82, 710, 715, 15), (716, 717, 718, 719, 720, 721), (299, 717, 716, 75), (451, 718, 717, 299), (452, 719, 718, 451), (450, 720, 719, 452), (76, 721, 720, 450), (75, 716, 721, 76), (722, 723, 724, 725, 726, 727, 728), (77, 723, 722, 78), (66, 724, 723, 77), (37, 725, 724, 66), (38, 726, 725, 37), (93, 727, 726, 38), (92, 728, 727, 93), (78, 722, 728, 92), (729, 730, 731, 732, 733, 734), (352, 730, 729, 353), (27, 731, 730, 352), (26, 732, 731, 27), (123, 733, 732, 26), (79, 734, 733, 123), (353, 729, 734, 79), (735, 736, 737, 738, 739, 740, 741), (172, 736, 735, 414), (171, 737, 736, 172), (243, 738, 737, 171), (242, 739, 738, 243), (437, 740, 739, 242), (80, 741, 740, 437), (414, 735, 741, 80), (742, 743, 744, 745, 746, 747), (191, 743, 742, 81), (253, 744, 743, 191), (254, 745, 744, 253), (291, 746, 745, 254), (70, 747, 746, 291), (81, 742, 747, 70), (748, 749, 750, 751), (15, 749, 748, 82), (416, 750, 749, 15), (415, 751, 750, 416), (82, 748, 751, 415), (752, 753, 754, 755, 756, 757), (246, 753, 752, 423), (245, 754, 753, 246), (40, 755, 754, 245), (83, 756, 755, 40), (84, 757, 756, 83), (423, 752, 757, 84), (758, 759, 760, 761, 762), (13, 759, 758, 344), (85, 760, 759, 13), (86, 761, 760, 85), (345, 762, 761, 86), (344, 758, 762, 345), (763, 764, 765, 766, 767, 768, 769), (292, 764, 763, 204), (294, 765, 764, 292), (136, 766, 765, 294), (89, 767, 766, 136), (88, 768, 767, 89), (87, 769, 768, 88), (204, 763, 769, 87), (770, 771, 772, 773, 774, 775), (132, 771, 770, 90), (83, 772, 771, 132), (40, 773, 772, 83), (41, 774, 773, 40), (491, 775, 774, 41), (90, 770, 775, 491), (776, 777, 778, 779, 780, 781, 782, 783), (92, 777, 776, 91), (93, 778, 777, 92), (38, 779, 778, 93), (442, 780, 779, 38), (441, 781, 780, 442), (339, 782, 781, 441), (340, 783, 782, 339), (91, 776, 783, 340), (784, 785, 786, 787, 788, 789), (94, 785, 784, 95), (55, 786, 785, 94), (53, 787, 786, 55), (495, 788, 787, 53), (96, 789, 788, 495), (95, 784, 789, 96), (790, 791, 792, 793, 794, 795), (196, 791, 790, 97), (402, 792, 791, 196), (404, 793, 792, 402), (475, 794, 793, 404), (98, 795, 794, 475), (97, 790, 795, 98), (796, 797, 798, 799, 800, 801), (293, 797, 796, 100), (190, 798, 797, 293), (370, 799, 798, 190), (371, 800, 799, 370), (99, 801, 800, 371), (100, 796, 801, 99), (802, 803, 804, 805, 806, 807, 808), (103, 803, 802, 102), (78, 804, 803, 103), (92, 805, 804, 78), (91, 806, 805, 92), (241, 807, 806, 91), (101, 808, 807, 241), (102, 802, 808, 101), (809, 810, 811, 812, 813, 814), (85, 810, 809, 86), (380, 811, 810, 85), (105, 812, 811, 380), (104, 813, 812, 105), (496, 814, 813, 104), (86, 809, 814, 496), (815, 816, 817, 818, 819, 820), (107, 816, 815, 106), (263, 817, 816, 107), (42, 818, 817, 263), (43, 819, 818, 42), (199, 820, 819, 43), (106, 815, 820, 199), (821, 822, 823, 824, 825, 826), (336, 822, 821, 248), (109, 823, 822, 336), (334, 824, 823, 109), (462, 825, 824, 334), (108, 826, 825, 462), (248, 821, 826, 108), (827, 828, 829, 830, 831), (193, 828, 827, 270), (111, 829, 828, 193), (110, 830, 829, 111), (271, 831, 830, 110), (270, 827, 831, 271), (832, 833, 834, 835, 836, 837), (115, 833, 832, 114), (112, 834, 833, 115), (113, 835, 834, 112), (363, 836, 835, 113), (362, 837, 836, 363), (114, 832, 837, 362), (838, 839, 840, 841, 842), (45, 839, 838, 116), (51, 840, 839, 45), (52, 841, 840, 51), (258, 842, 841, 52), (116, 838, 842, 258), (843, 844, 845, 846, 847, 848, 849, 850), (120, 844, 843, 138), (118, 845, 844, 120), (117, 846, 845, 118), (383, 847, 846, 117), (119, 848, 847, 383), (89, 849, 848, 119), (136, 850, 849, 89), (138, 843, 850, 136), (851, 852, 853, 854, 855), (332, 852, 851, 122), (333, 853, 852, 332), (173, 854, 853, 333), (121, 855, 854, 173), (122, 851, 855, 121), (856, 857, 858, 859, 860, 861, 862, 863, 864), (26, 857, 856, 123), (269, 858, 857, 26), (267, 859, 858, 269), (126, 860, 859, 267), (127, 861, 860, 126), (125, 862, 861, 127), (134, 863, 862, 125), (124, 864, 863, 134), (123, 856, 864, 124), (865, 866, 867, 868, 869, 870), (127, 866, 865, 128), (126, 867, 866, 127), (131, 868, 867, 126), (132, 869, 868, 131), (90, 870, 869, 132), (128, 865, 870, 90), (871, 872, 873, 874, 875, 876), (308, 872, 871, 130), (474, 873, 872, 308), (473, 874, 873, 474), (453, 875, 874, 473), (129, 876, 875, 453), (130, 871, 876, 129), (877, 878, 879, 880, 881, 882), (439, 878, 877, 131), (412, 879, 878, 439), (84, 880, 879, 412), (83, 881, 880, 84), (132, 882, 881, 83), (131, 877, 882, 132), (883, 884, 885, 886, 887, 888), (134, 884, 883, 133), (125, 885, 884, 134), (127, 886, 885, 125), (128, 887, 886, 127), (141, 888, 887, 128), (133, 883, 888, 141), (889, 890, 891, 892, 893, 894), (2, 890, 889, 135), (1, 891, 890, 2), (0, 892, 891, 1), (443, 893, 892, 0), (159, 894, 893, 443), (135, 889, 894, 159), (895, 896, 897, 898, 899, 900, 901), (294, 896, 895, 136), (295, 897, 896, 294), (293, 898, 897, 295), (100, 899, 898, 293), (137, 900, 899, 100), (138, 901, 900, 137), (136, 895, 901, 138), (902, 903, 904, 905, 906, 907, 908, 909), (140, 903, 902, 489), (139, 904, 903, 140), (141, 905, 904, 139), (128, 906, 905, 141), (90, 907, 906, 128), (491, 908, 907, 90), (490, 909, 908, 491), (489, 902, 909, 490), (910, 911, 912, 913, 914, 915, 916), (65, 911, 910, 314), (145, 912, 911, 65), (144, 913, 912, 145), (143, 914, 913, 144), (142, 915, 914, 143), (313, 916, 915, 142), (314, 910, 916, 313), (917, 918, 919, 920, 921, 922, 923), (147, 918, 917, 148), (468, 919, 918, 147), (30, 920, 919, 468), (32, 921, 920, 30), (146, 922, 921, 32), (149, 923, 922, 146), (148, 917, 923, 149), (924, 925, 926, 927, 928, 929, 930, 931), (108, 925, 924, 248), (150, 926, 925, 108), (151, 927, 926, 150), (152, 928, 927, 151), (153, 929, 928, 152), (12, 930, 929, 153), (247, 931, 930, 12), (248, 924, 931, 247), (932, 933, 934, 935, 936, 937, 938), (155, 933, 932, 195), (154, 934, 933, 155), (156, 935, 934, 154), (418, 936, 935, 156), (318, 937, 936, 418), (319, 938, 937, 318), (195, 932, 938, 319), (939, 940, 941, 942, 943, 944), (158, 940, 939, 157), (159, 941, 940, 158), (443, 942, 941, 159), (214, 943, 942, 443), (213, 944, 943, 214), (157, 939, 944, 213), (945, 946, 947, 948, 949), (112, 946, 945, 162), (115, 947, 946, 112), (160, 948, 947, 115), (161, 949, 948, 160), (162, 945, 949, 161), (950, 951, 952, 953, 954, 955), (164, 951, 950, 163), (408, 952, 951, 164), (166, 953, 952, 408), (399, 954, 953, 166), (165, 955, 954, 399), (163, 950, 955, 165), (956, 957, 958, 959, 960, 961), (167, 957, 956, 168), (323, 958, 957, 167), (222, 959, 958, 323), (223, 960, 959, 222), (16, 961, 960, 223), (168, 956, 961, 16), (962, 963, 964, 965, 966), (440, 963, 962, 438), (169, 964, 963, 440), (170, 965, 964, 169), (459, 966, 965, 170), (438, 962, 966, 459), (967, 968, 969, 970, 971, 972), (171, 968, 967, 492), (172, 969, 968, 171), (276, 970, 969, 172), (275, 971, 970, 276), (433, 972, 971, 275), (492, 967, 972, 433), (973, 974, 975, 976, 977, 978, 979, 980), (333, 974, 973, 173), (133, 975, 974, 333), (141, 976, 975, 133), (139, 977, 976, 141), (249, 978, 977, 139), (251, 979, 978, 249), (221, 980, 979, 251), (173, 973, 980, 221), (981, 982, 983, 984, 985, 986, 987), (145, 982, 981, 174), (65, 983, 982, 145), (392, 984, 983, 65), (391, 985, 984, 392), (259, 986, 985, 391), (175, 987, 986, 259), (174, 981, 987, 175), (988, 989, 990, 991, 992, 993), (178, 989, 988, 176), (179, 990, 989, 178), (486, 991, 990, 179), (485, 992, 991, 486), (177, 993, 992, 485), (176, 988, 993, 177), (994, 995, 996, 997, 998, 999), (180, 995, 994, 192), (181, 996, 995, 180), (396, 997, 996, 181), (104, 998, 997, 396), (105, 999, 998, 104), (192, 994, 999, 105), (1000, 1001, 1002, 1003), (493, 1001, 1000, 182), (205, 1002, 1001, 493), (206, 1003, 1002, 205), (182, 1000, 1003, 206), (1004, 1005, 1006, 1007, 1008, 1009), (197, 1005, 1004, 198), (395, 1006, 1005, 197), (184, 1007, 1006, 395), (183, 1008, 1007, 184), (321, 1009, 1008, 183), (198, 1004, 1009, 321), (1010, 1011, 1012, 1013, 1014), (185, 1011, 1010, 448), (189, 1012, 1011, 185), (94, 1013, 1012, 189), (95, 1014, 1013, 94), (448, 1010, 1014, 95), (1015, 1016, 1017, 1018, 1019, 1020), (463, 1016, 1015, 186), (464, 1017, 1016, 463), (107, 1018, 1017, 464), (106, 1019, 1018, 107), (502, 1020, 1019, 106), (186, 1015, 1020, 502), (1021, 1022, 1023, 1024, 1025, 1026, 1027), (385, 1022, 1021, 187), (54, 1023, 1022, 385), (55, 1024, 1023, 54), (94, 1025, 1024, 55), (189, 1026, 1025, 94), (188, 1027, 1026, 189), (187, 1021, 1027, 188), (1028, 1029, 1030, 1031, 1032, 1033), (420, 1029, 1028, 190), (135, 1030, 1029, 420), (159, 1031, 1030, 135), (158, 1032, 1031, 159), (370, 1033, 1032, 158), (190, 1028, 1033, 370), (1034, 1035, 1036, 1037, 1038, 1039), (192, 1035, 1034, 191), (105, 1036, 1035, 192), (380, 1037, 1036, 105), (379, 1038, 1037, 380), (253, 1039, 1038, 379), (191, 1034, 1039, 253), (1040, 1041, 1042, 1043, 1044, 1045, 1046), (194, 1041, 1040, 325), (193, 1042, 1041, 194), (270, 1043, 1042, 193), (122, 1044, 1043, 270), (121, 1045, 1044, 122), (326, 1046, 1045, 121), (325, 1040, 1046, 326), (1047, 1048, 1049, 1050, 1051, 1052), (195, 1048, 1047, 196), (319, 1049, 1048, 195), (320, 1050, 1049, 319), (401, 1051, 1050, 320), (402, 1052, 1051, 401), (196, 1047, 1052, 402), (1053, 1054, 1055, 1056, 1057, 1058, 1059), (198, 1054, 1053, 197), (208, 1055, 1054, 198), (256, 1056, 1055, 208), (255, 1057, 1056, 256), (239, 1058, 1057, 255), (377, 1059, 1058, 239), (197, 1053, 1059, 377), (1060, 1061, 1062, 1063, 1064, 1065, 1066, 1067), (407, 1061, 1060, 425), (200, 1062, 1061, 407), (199, 1063, 1062, 200), (43, 1064, 1063, 199), (201, 1065, 1064, 43), (202, 1066, 1065, 201), (424, 1067, 1066, 202), (425, 1060, 1067, 424), (1068, 1069, 1070, 1071, 1072, 1073), (325, 1069, 1068, 194), (324, 1070, 1069, 325), (323, 1071, 1070, 324), (167, 1072, 1071, 323), (203, 1073, 1072, 167), (194, 1068, 1073, 203), (1074, 1075, 1076, 1077, 1078, 1079, 1080), (422, 1075, 1074, 421), (292, 1076, 1075, 422), (204, 1077, 1076, 292), (206, 1078, 1077, 204), (205, 1079, 1078, 206), (384, 1080, 1079, 205), (421, 1074, 1080, 384), (1081, 1082, 1083, 1084, 1085, 1086), (208, 1082, 1081, 256), (207, 1083, 1082, 208), (309, 1084, 1083, 207), (500, 1085, 1084, 309), (499, 1086, 1085, 500), (256, 1081, 1086, 499), (1087, 1088, 1089, 1090, 1091, 1092), (209, 1088, 1087, 210), (465, 1089, 1088, 209), (144, 1090, 1089, 465), (145, 1091, 1090, 144), (174, 1092, 1091, 145), (210, 1087, 1092, 174), (1093, 1094, 1095, 1096, 1097, 1098), (214, 1094, 1093, 213), (260, 1095, 1094, 214), (261, 1096, 1095, 260), (211, 1097, 1096, 261), (212, 1098, 1097, 211), (213, 1093, 1098, 212), (1099, 1100, 1101, 1102, 1103, 1104, 1105, 1106), (215, 1100, 1099, 75), (216, 1101, 1100, 215), (217, 1102, 1101, 216), (287, 1103, 1102, 217), (19, 1104, 1103, 287), (298, 1105, 1104, 19), (299, 1106, 1105, 298), (75, 1099, 1106, 299), (1107, 1108, 1109, 1110, 1111, 1112, 1113, 1114), (193, 1108, 1107, 111), (194, 1109, 1108, 193), (203, 1110, 1109, 194), (445, 1111, 1110, 203), (220, 1112, 1111, 445), (219, 1113, 1112, 220), (218, 1114, 1113, 219), (111, 1107, 1114, 218), (1115, 1116, 1117, 1118, 1119, 1120, 1121, 1122), (223, 1116, 1115, 69), (222, 1117, 1116, 223), (221, 1118, 1117, 222), (251, 1119, 1118, 221), (252, 1120, 1119, 251), (348, 1121, 1120, 252), (347, 1122, 1121, 348), (69, 1115, 1122, 347), (1123, 1124, 1125, 1126, 1127, 1128), (477, 1124, 1123, 227), (476, 1125, 1124, 477), (226, 1126, 1125, 476), (224, 1127, 1126, 226), (225, 1128, 1127, 224), (227, 1123, 1128, 225), (1129, 1130, 1131, 1132, 1133, 1134), (96, 1130, 1129, 228), (495, 1131, 1130, 96), (494, 1132, 1131, 495), (230, 1133, 1132, 494), (229, 1134, 1133, 230), (228, 1129, 1134, 229), (1135, 1136, 1137, 1138, 1139, 1140, 1141), (497, 1136, 1135, 498), (233, 1137, 1136, 497), (232, 1138, 1137, 233), (231, 1139, 1138, 232), (20, 1140, 1139, 231), (21, 1141, 1140, 20), (498, 1135, 1141, 21), (1142, 1143, 1144, 1145, 1146, 1147, 1148), (236, 1143, 1142, 235), (237, 1144, 1143, 236), (209, 1145, 1144, 237), (210, 1146, 1145, 209), (46, 1147, 1146, 210), (234, 1148, 1147, 46), (235, 1142, 1148, 234), (1149, 1150, 1151, 1152, 1153, 1154, 1155), (185, 1150, 1149, 189), (351, 1151, 1150, 185), (238, 1152, 1151, 351), (239, 1153, 1152, 238), (255, 1154, 1153, 239), (188, 1155, 1154, 255), (189, 1149, 1155, 188), (1156, 1157, 1158, 1159, 1160, 1161), (241, 1157, 1156, 240), (91, 1158, 1157, 241), (340, 1159, 1158, 91), (341, 1160, 1159, 340), (482, 1161, 1160, 341), (240, 1156, 1161, 482), (1162, 1163, 1164, 1165, 1166, 1167, 1168), (492, 1163, 1162, 171), (493, 1164, 1163, 492), (182, 1165, 1164, 493), (381, 1166, 1165, 182), (242, 1167, 1166, 381), (243, 1168, 1167, 242), (171, 1162, 1168, 243), (1169, 1170, 1171, 1172, 1173, 1174, 1175, 1176, 1177, 1178), (246, 1170, 1169, 245), (177, 1171, 1170, 246), (485, 1172, 1171, 177), (484, 1173, 1172, 485), (160, 1174, 1173, 484), (266, 1175, 1174, 160), (265, 1176, 1175, 266), (244, 1177, 1176, 265), (472, 1178, 1177, 244), (245, 1169, 1178, 472), (1179, 1180, 1181, 1182, 1183, 1184), (241, 1180, 1179, 101), (240, 1181, 1180, 241), (336, 1182, 1181, 240), (248, 1183, 1182, 336), (247, 1184, 1183, 248), (101, 1179, 1184, 247), (1185, 1186, 1187, 1188, 1189, 1190, 1191, 1192), (252, 1186, 1185, 348), (251, 1187, 1186, 252), (249, 1188, 1187, 251), (139, 1189, 1188, 249), (140, 1190, 1189, 139), (250, 1191, 1190, 140), (346, 1192, 1191, 250), (348, 1185, 1192, 346), (1193, 1194, 1195, 1196, 1197, 1198), (272, 1194, 1193, 379), (271, 1195, 1194, 272), (110, 1196, 1195, 271), (254, 1197, 1196, 110), (253, 1198, 1197, 254), (379, 1193, 1198, 253), (1199, 1200, 1201, 1202, 1203), (188, 1200, 1199, 187), (255, 1201, 1200, 188), (256, 1202, 1201, 255), (499, 1203, 1202, 256), (187, 1199, 1203, 499), (1204, 1205, 1206, 1207, 1208), (258, 1205, 1204, 257), (52, 1206, 1205, 258), (34, 1207, 1206, 52), (35, 1208, 1207, 34), (257, 1204, 1208, 35), (1209, 1210, 1211, 1212, 1213), (259, 1210, 1209, 277), (391, 1211, 1210, 259), (217, 1212, 1211, 391), (216, 1213, 1212, 217), (277, 1209, 1213, 216), (1214, 1215, 1216, 1217, 1218, 1219), (165, 1215, 1214, 260), (399, 1216, 1215, 165), (400, 1217, 1216, 399), (262, 1218, 1217, 400), (261, 1219, 1218, 262), (260, 1214, 1219, 261), (1220, 1221, 1222, 1223, 1224, 1225), (335, 1221, 1220, 263), (264, 1222, 1221, 335), (59, 1223, 1222, 264), (60, 1224, 1223, 59), (42, 1225, 1224, 60), (263, 1220, 1225, 42), (1226, 1227, 1228, 1229, 1230, 1231), (160, 1227, 1226, 266), (115, 1228, 1227, 160), (66, 1229, 1228, 115), (77, 1230, 1229, 66), (265, 1231, 1230, 77), (266, 1226, 1231, 265), (1232, 1233, 1234, 1235, 1236, 1237, 1238), (440, 1233, 1232, 169), (439, 1234, 1233, 440), (131, 1235, 1234, 439), (268, 1236, 1235, 131), (267, 1237, 1236, 268), (269, 1238, 1237, 267), (169, 1232, 1238, 269), (1239, 1240, 1241, 1242, 1243, 1244, 1245), (332, 1240, 1239, 331), (122, 1241, 1240, 332), (270, 1242, 1241, 122), (271, 1243, 1242, 270), (272, 1244, 1243, 271), (14, 1245, 1244, 272), (331, 1239, 1245, 14), (1246, 1247, 1248, 1249, 1250, 1251, 1252, 1253), (273, 1247, 1246, 276), (411, 1248, 1247, 273), (410, 1249, 1248, 411), (432, 1250, 1249, 410), (431, 1251, 1250, 432), (274, 1252, 1251, 431), (275, 1253, 1252, 274), (276, 1246, 1253, 275), (1254, 1255, 1256, 1257, 1258), (277, 1255, 1254, 278), (216, 1256, 1255, 277), (215, 1257, 1256, 216), (307, 1258, 1257, 215), (278, 1254, 1258, 307), (1259, 1260, 1261, 1262, 1263, 1264), (281, 1260, 1259, 279), (283, 1261, 1260, 281), (284, 1262, 1261, 283), (282, 1263, 1262, 284), (280, 1264, 1263, 282), (279, 1259, 1264, 280), (1265, 1266, 1267, 1268, 1269, 1270), (285, 1266, 1265, 286), (11, 1267, 1266, 285), (9, 1268, 1267, 11), (19, 1269, 1268, 9), (287, 1270, 1269, 19), (286, 1265, 1270, 287), (1271, 1272, 1273, 1274, 1275, 1276, 1277), (289, 1272, 1271, 288), (186, 1273, 1272, 289), (502, 1274, 1273, 186), (501, 1275, 1274, 502), (4, 1276, 1275, 501), (290, 1277, 1276, 4), (288, 1271, 1277, 290), (1278, 1279, 1280, 1281, 1282), (110, 1279, 1278, 254), (111, 1280, 1279, 110), (218, 1281, 1280, 111), (291, 1282, 1281, 218), (254, 1278, 1282, 291), (1283, 1284, 1285, 1286, 1287, 1288, 1289), (190, 1284, 1283, 420), (293, 1285, 1284, 190), (295, 1286, 1285, 293), (294, 1287, 1286, 295), (292, 1288, 1287, 294), (422, 1289, 1288, 292), (420, 1283, 1289, 422), (1290, 1291, 1292, 1293, 1294, 1295), (475, 1291, 1290, 98), (477, 1292, 1291, 475), (227, 1293, 1292, 477), (296, 1294, 1293, 227), (297, 1295, 1294, 296), (98, 1290, 1295, 297), (1296, 1297, 1298, 1299, 1300, 1301), (73, 1297, 1296, 298), (82, 1298, 1297, 73), (44, 1299, 1298, 82), (451, 1300, 1299, 44), (299, 1301, 1300, 451), (298, 1296, 1301, 299), (1302, 1303, 1304, 1305, 1306, 1307), (300, 1303, 1302, 305), (301, 1304, 1303, 300), (302, 1305, 1304, 301), (303, 1306, 1305, 302), (306, 1307, 1306, 303), (305, 1302, 1307, 306), (1308, 1309, 1310, 1311, 1312, 1313), (304, 1309, 1308, 306), (296, 1310, 1309, 304), (227, 1311, 1310, 296), (225, 1312, 1311, 227), (305, 1313, 1312, 225), (306, 1308, 1313, 305), (1314, 1315, 1316, 1317, 1318, 1319), (307, 1315, 1314, 308), (215, 1316, 1315, 307), (75, 1317, 1316, 215), (76, 1318, 1317, 75), (474, 1319, 1318, 76), (308, 1314, 1319, 474), (1320, 1321, 1322, 1323, 1324, 1325, 1326), (310, 1321, 1320, 309), (449, 1322, 1321, 310), (488, 1323, 1322, 449), (435, 1324, 1323, 488), (434, 1325, 1324, 435), (500, 1326, 1325, 434), (309, 1320, 1326, 500), (1327, 1328, 1329, 1330, 1331, 1332, 1333, 1334), (311, 1328, 1327, 313), (312, 1329, 1328, 311), (315, 1330, 1329, 312), (358, 1331, 1330, 315), (394, 1332, 1331, 358), (393, 1333, 1332, 394), (314, 1334, 1333, 393), (313, 1327, 1334, 314), (1335, 1336, 1337, 1338, 1339, 1340, 1341), (318, 1336, 1335, 319), (282, 1337, 1336, 318), (284, 1338, 1337, 282), (316, 1339, 1338, 284), (317, 1340, 1339, 316), (320, 1341, 1340, 317), (319, 1335, 1341, 320), (1342, 1343, 1344, 1345, 1346, 1347, 1348), (455, 1343, 1342, 454), (207, 1344, 1343, 455), (208, 1345, 1344, 207), (198, 1346, 1345, 208), (321, 1347, 1346, 198), (322, 1348, 1347, 321), (454, 1342, 1348, 322), (1349, 1350, 1351, 1352, 1353, 1354, 1355, 1356), (323, 1350, 1349, 222), (324, 1351, 1350, 323), (325, 1352, 1351, 324), (326, 1353, 1352, 325), (121, 1354, 1353, 326), (173, 1355, 1354, 121), (221, 1356, 1355, 173), (222, 1349, 1356, 221), (1357, 1358, 1359, 1360, 1361, 1362), (328, 1358, 1357, 327), (178, 1359, 1358, 328), (176, 1360, 1359, 178), (330, 1361, 1360, 176), (329, 1362, 1361, 330), (327, 1357, 1362, 329), (1363, 1364, 1365, 1366, 1367, 1368), (134, 1364, 1363, 124), (133, 1365, 1364, 134), (333, 1366, 1365, 133), (332, 1367, 1366, 333), (331, 1368, 1367, 332), (124, 1363, 1368, 331), (1369, 1370, 1371, 1372, 1373, 1374, 1375, 1376), (481, 1370, 1369, 482), (59, 1371, 1370, 481), (264, 1372, 1371, 59), (335, 1373, 1372, 264), (334, 1374, 1373, 335), (336, 1375, 1374, 334), (240, 1376, 1375, 336), (482, 1369, 1376, 240), (1377, 1378, 1379, 1380, 1381, 1382), (307, 1378, 1377, 278), (308, 1379, 1378, 307), (130, 1380, 1379, 308), (338, 1381, 1380, 130), (337, 1382, 1381, 338), (278, 1377, 1382, 337), (1383, 1384, 1385, 1386, 1387, 1388, 1389), (156, 1384, 1383, 418), (341, 1385, 1384, 156), (340, 1386, 1385, 341), (339, 1387, 1386, 340), (441, 1388, 1387, 339), (419, 1389, 1388, 441), (418, 1383, 1389, 419), (1390, 1391, 1392, 1393, 1394, 1395), (321, 1391, 1390, 322), (183, 1392, 1391, 321), (343, 1393, 1392, 183), (342, 1394, 1393, 343), (460, 1395, 1394, 342), (322, 1390, 1395, 460), (1396, 1397, 1398, 1399, 1400, 1401), (344, 1397, 1396, 79), (345, 1398, 1397, 344), (61, 1399, 1398, 345), (355, 1400, 1399, 61), (353, 1401, 1400, 355), (79, 1396, 1401, 353), (1402, 1403, 1404, 1405, 1406, 1407), (348, 1403, 1402, 347), (346, 1404, 1403, 348), (489, 1405, 1404, 346), (153, 1406, 1405, 489), (152, 1407, 1406, 153), (347, 1402, 1407, 152), (1408, 1409, 1410, 1411, 1412, 1413, 1414), (238, 1409, 1408, 349), (351, 1410, 1409, 238), (185, 1411, 1410, 351), (448, 1412, 1411, 185), (447, 1413, 1412, 448), (350, 1414, 1413, 447), (349, 1408, 1414, 350), (1415, 1416, 1417, 1418, 1419, 1420, 1421, 1422, 1423), (352, 1416, 1415, 27), (353, 1417, 1416, 352), (355, 1418, 1417, 353), (356, 1419, 1418, 355), (5, 1420, 1419, 356), (6, 1421, 1420, 5), (354, 1422, 1421, 6), (28, 1423, 1422, 354), (27, 1415, 1423, 28), (1424, 1425, 1426, 1427, 1428, 1429, 1430), (357, 1425, 1424, 358), (469, 1426, 1425, 357), (81, 1427, 1426, 469), (70, 1428, 1427, 81), (71, 1429, 1428, 70), (394, 1430, 1429, 71), (358, 1424, 1430, 394), (1431, 1432, 1433, 1434, 1435, 1436, 1437), (360, 1432, 1431, 359), (362, 1433, 1432, 360), (363, 1434, 1433, 362), (361, 1435, 1434, 363), (369, 1436, 1435, 361), (368, 1437, 1436, 369), (359, 1431, 1437, 368), (1438, 1439, 1440, 1441, 1442, 1443), (364, 1439, 1438, 366), (365, 1440, 1439, 364), (367, 1441, 1440, 365), (368, 1442, 1441, 367), (369, 1443, 1442, 368), (366, 1438, 1443, 369), (1444, 1445, 1446, 1447, 1448), (158, 1445, 1444, 370), (157, 1446, 1445, 158), (47, 1447, 1446, 157), (371, 1448, 1447, 47), (370, 1444, 1448, 371), (1449, 1450, 1451, 1452, 1453, 1454, 1455, 1456), (373, 1450, 1449, 372), (374, 1451, 1450, 373), (375, 1452, 1451, 374), (470, 1453, 1452, 375), (357, 1454, 1453, 470), (358, 1455, 1454, 357), (315, 1456, 1455, 358), (372, 1449, 1456, 315), (1457, 1458, 1459, 1460, 1461, 1462), (378, 1458, 1457, 349), (376, 1459, 1458, 378), (377, 1460, 1459, 376), (239, 1461, 1460, 377), (238, 1462, 1461, 239), (349, 1457, 1462, 238), (1463, 1464, 1465, 1466, 1467, 1468), (379, 1464, 1463, 272), (380, 1465, 1464, 379), (85, 1466, 1465, 380), (13, 1467, 1466, 85), (14, 1468, 1467, 13), (272, 1463, 1468, 14), (1469, 1470, 1471, 1472, 1473, 1474, 1475, 1476), (382, 1470, 1469, 383), (381, 1471, 1470, 382), (182, 1472, 1471, 381), (206, 1473, 1472, 182), (88, 1474, 1473, 206), (89, 1475, 1474, 88), (119, 1476, 1475, 89), (383, 1469, 1476, 119), (1477, 1478, 1479, 1480, 1481), (421, 1478, 1477, 3), (384, 1479, 1478, 421), (290, 1480, 1479, 384), (4, 1481, 1480, 290), (3, 1477, 1481, 4), (1482, 1483, 1484, 1485, 1486, 1487), (436, 1483, 1482, 385), (382, 1484, 1483, 436), (383, 1485, 1484, 382), (117, 1486, 1485, 383), (54, 1487, 1486, 117), (385, 1482, 1487, 54), (1488, 1489, 1490, 1491, 1492, 1493), (387, 1489, 1488, 386), (388, 1490, 1489, 387), (62, 1491, 1490, 388), (61, 1492, 1491, 62), (345, 1493, 1492, 61), (386, 1488, 1493, 345), (1494, 1495, 1496, 1497, 1498, 1499), (461, 1495, 1494, 36), (460, 1496, 1495, 461), (342, 1497, 1496, 460), (389, 1498, 1497, 342), (390, 1499, 1498, 389), (36, 1494, 1499, 390), (1500, 1501, 1502, 1503, 1504), (287, 1501, 1500, 286), (217, 1502, 1501, 287), (391, 1503, 1502, 217), (392, 1504, 1503, 391), (286, 1500, 1504, 392), (1505, 1506, 1507, 1508, 1509, 1510), (10, 1506, 1505, 71), (11, 1507, 1506, 10), (285, 1508, 1507, 11), (393, 1509, 1508, 285), (394, 1510, 1509, 393), (71, 1505, 1510, 394), (1511, 1512, 1513, 1514), (377, 1512, 1511, 197), (376, 1513, 1512, 377), (395, 1514, 1513, 376), (197, 1511, 1514, 395), (1515, 1516, 1517, 1518, 1519, 1520), (497, 1516, 1515, 233), (496, 1517, 1516, 497), (104, 1518, 1517, 496), (396, 1519, 1518, 104), (397, 1520, 1519, 396), (233, 1515, 1520, 397), (1521, 1522, 1523, 1524, 1525), (400, 1522, 1521, 398), (399, 1523, 1522, 400), (303, 1524, 1523, 399), (302, 1525, 1524, 303), (398, 1521, 1525, 302), (1526, 1527, 1528, 1529, 1530, 1531), (404, 1527, 1526, 406), (402, 1528, 1527, 404), (401, 1529, 1528, 402), (403, 1530, 1529, 401), (405, 1531, 1530, 403), (406, 1526, 1531, 405), (1532, 1533, 1534, 1535, 1536, 1537, 1538), (306, 1533, 1532, 304), (303, 1534, 1533, 306), (408, 1535, 1534, 303), (407, 1536, 1535, 408), (425, 1537, 1536, 407), (427, 1538, 1537, 425), (304, 1532, 1538, 427), (1539, 1540, 1541, 1542, 1543, 1544, 1545), (151, 1540, 1539, 409), (150, 1541, 1540, 151), (417, 1542, 1541, 150), (432, 1543, 1542, 417), (410, 1544, 1543, 432), (411, 1545, 1544, 410), (409, 1539, 1545, 411), (1546, 1547, 1548, 1549, 1550, 1551), (329, 1547, 1546, 413), (330, 1548, 1547, 329), (423, 1549, 1548, 330), (84, 1550, 1549, 423), (412, 1551, 1550, 84), (413, 1546, 1551, 412), (1552, 1553, 1554, 1555, 1556, 1557, 1558), (415, 1553, 1552, 414), (416, 1554, 1553, 415), (58, 1555, 1554, 416), (273, 1556, 1555, 58), (276, 1557, 1556, 273), (172, 1558, 1557, 276), (414, 1552, 1558, 172), (1559, 1560, 1561, 1562, 1563, 1564), (463, 1560, 1559, 462), (186, 1561, 1560, 463), (289, 1562, 1561, 186), (417, 1563, 1562, 289), (108, 1564, 1563, 417), (462, 1559, 1564, 108), (1565, 1566, 1567, 1568, 1569), (282, 1566, 1565, 280), (318, 1567, 1566, 282), (418, 1568, 1567, 318), (419, 1569, 1568, 418), (280, 1565, 1569, 419), (1570, 1571, 1572, 1573, 1574, 1575), (3, 1571, 1570, 421), (2, 1572, 1571, 3), (135, 1573, 1572, 2), (420, 1574, 1573, 135), (422, 1575, 1574, 420), (421, 1570, 1575, 422), (1576, 1577, 1578, 1579, 1580), (330, 1577, 1576, 423), (176, 1578, 1577, 330), (177, 1579, 1578, 176), (246, 1580, 1579, 177), (423, 1576, 1580, 246), (1581, 1582, 1583, 1584, 1585, 1586, 1587), (304, 1582, 1581, 296), (427, 1583, 1582, 304), (425, 1584, 1583, 427), (424, 1585, 1584, 425), (426, 1586, 1585, 424), (297, 1587, 1586, 426), (296, 1581, 1587, 297), (1588, 1589, 1590, 1591, 1592, 1593), (327, 1589, 1588, 429), (329, 1590, 1589, 327), (413, 1591, 1590, 329), (430, 1592, 1591, 413), (428, 1593, 1592, 430), (429, 1588, 1593, 428), (1594, 1595, 1596, 1597, 1598, 1599), (289, 1595, 1594, 417), (288, 1596, 1595, 289), (433, 1597, 1596, 288), (431, 1598, 1597, 433), (432, 1599, 1598, 431), (417, 1594, 1599, 432), (1600, 1601, 1602, 1603, 1604, 1605, 1606), (435, 1601, 1600, 434), (437, 1602, 1601, 435), (242, 1603, 1602, 437), (381, 1604, 1603, 242), (382, 1605, 1604, 381), (436, 1606, 1605, 382), (434, 1600, 1606, 436), (1607, 1608, 1609, 1610, 1611, 1612), (413, 1608, 1607, 430), (412, 1609, 1608, 413), (439, 1610, 1609, 412), (440, 1611, 1610, 439), (438, 1612, 1611, 440), (430, 1607, 1612, 438), (1613, 1614, 1615, 1616, 1617, 1618, 1619), (442, 1614, 1613, 441), (367, 1615, 1614, 442), (365, 1616, 1615, 367), (279, 1617, 1616, 365), (280, 1618, 1617, 279), (419, 1619, 1618, 280), (441, 1613, 1619, 419), (1620, 1621, 1622, 1623, 1624, 1625), (443, 1621, 1620, 214), (0, 1622, 1621, 443), (163, 1623, 1622, 0), (165, 1624, 1623, 163), (260, 1625, 1624, 165), (214, 1620, 1625, 260), (1626, 1627, 1628, 1629, 1630, 1631), (74, 1627, 1626, 168), (444, 1628, 1627, 74), (445, 1629, 1628, 444), (203, 1630, 1629, 445), (167, 1631, 1630, 203), (168, 1626, 1631, 167), (1632, 1633, 1634, 1635, 1636, 1637), (96, 1633, 1632, 95), (228, 1634, 1633, 96), (446, 1635, 1634, 228), (447, 1636, 1635, 446), (448, 1637, 1636, 447), (95, 1632, 1637, 448), (1638, 1639, 1640, 1641, 1642, 1643, 1644, 1645), (488, 1639, 1638, 487), (449, 1640, 1639, 488), (450, 1641, 1640, 449), (452, 1642, 1641, 450), (451, 1643, 1642, 452), (44, 1644, 1643, 451), (80, 1645, 1644, 44), (487, 1638, 1645, 80), (1646, 1647, 1648, 1649, 1650, 1651, 1652), (453, 1647, 1646, 454), (473, 1648, 1647, 453), (310, 1649, 1648, 473), (309, 1650, 1649, 310), (207, 1651, 1650, 309), (455, 1652, 1651, 207), (454, 1646, 1652, 455), (1653, 1654, 1655, 1656, 1657, 1658, 1659), (458, 1654, 1653, 457), (428, 1655, 1654, 458), (430, 1656, 1655, 428), (438, 1657, 1656, 430), (459, 1658, 1657, 438), (456, 1659, 1658, 459), (457, 1653, 1659, 456), (1660, 1661, 1662, 1663, 1664, 1665), (461, 1661, 1660, 460), (129, 1662, 1661, 461), (453, 1663, 1662, 129), (454, 1664, 1663, 453), (322, 1665, 1664, 454), (460, 1660, 1665, 322), (1666, 1667, 1668, 1669, 1670, 1671, 1672), (107, 1667, 1666, 263), (464, 1668, 1667, 107), (463, 1669, 1668, 464), (462, 1670, 1669, 463), (334, 1671, 1670, 462), (335, 1672, 1671, 334), (263, 1666, 1672, 335), (1673, 1674, 1675, 1676, 1677, 1678, 1679), (467, 1674, 1673, 466), (480, 1675, 1674, 467), (311, 1676, 1675, 480), (143, 1677, 1676, 311), (144, 1678, 1677, 143), (465, 1679, 1678, 144), (466, 1673, 1679, 465), (1680, 1681, 1682, 1683, 1684), (30, 1681, 1680, 99), (468, 1682, 1681, 30), (137, 1683, 1682, 468), (100, 1684, 1683, 137), (99, 1680, 1684, 100), (1685, 1686, 1687, 1688, 1689, 1690, 1691), (192, 1686, 1685, 180), (191, 1687, 1686, 192), (81, 1688, 1687, 191), (469, 1689, 1688, 81), (357, 1690, 1689, 469), (470, 1691, 1690, 357), (180, 1685, 1691, 470), (1692, 1693, 1694, 1695, 1696, 1697, 1698), (103, 1693, 1692, 78), (471, 1694, 1693, 103), (472, 1695, 1694, 471), (244, 1696, 1695, 472), (265, 1697, 1696, 244), (77, 1698, 1697, 265), (78, 1692, 1698, 77), (1699, 1700, 1701, 1702, 1703, 1704), (450, 1700, 1699, 76), (449, 1701, 1700, 450), (310, 1702, 1701, 449), (473, 1703, 1702, 310), (474, 1704, 1703, 473), (76, 1699, 1704, 474), (1705, 1706, 1707, 1708, 1709, 1710), (477, 1706, 1705, 476), (475, 1707, 1706, 477), (404, 1708, 1707, 475), (406, 1709, 1708, 404), (478, 1710, 1709, 406), (476, 1705, 1710, 478), (1711, 1712, 1713, 1714, 1715, 1716), (373, 1712, 1711, 480), (372, 1713, 1712, 373), (479, 1714, 1713, 372), (312, 1715, 1714, 479), (311, 1716, 1715, 312), (480, 1711, 1716, 311), (1717, 1718, 1719, 1720, 1721), (482, 1718, 1717, 481), (341, 1719, 1718, 482), (156, 1720, 1719, 341), (154, 1721, 1720, 156), (481, 1717, 1721, 154), (1722, 1723, 1724, 1725, 1726, 1727), (161, 1723, 1722, 483), (160, 1724, 1723, 161), (484, 1725, 1724, 160), (485, 1726, 1725, 484), (486, 1727, 1726, 485), (483, 1722, 1727, 486), (1728, 1729, 1730, 1731, 1732), (435, 1729, 1728, 437), (488, 1730, 1729, 435), (487, 1731, 1730, 488), (80, 1732, 1731, 487), (437, 1728, 1732, 80), (1733, 1734, 1735, 1736, 1737, 1738), (490, 1734, 1733, 489), (18, 1735, 1734, 490), (17, 1736, 1735, 18), (12, 1737, 1736, 17), (153, 1738, 1737, 12), (489, 1733, 1738, 153), (1739, 1740, 1741, 1742, 1743), (490, 1740, 1739, 18), (491, 1741, 1740, 490), (41, 1742, 1741, 491), (39, 1743, 1742, 41), (18, 1739, 1743, 39), (1744, 1745, 1746, 1747, 1748, 1749, 1750), (288, 1745, 1744, 433), (290, 1746, 1745, 288), (384, 1747, 1746, 290), (205, 1748, 1747, 384), (493, 1749, 1748, 205), (492, 1750, 1749, 493), (433, 1744, 1750, 492), (1751, 1752, 1753, 1754, 1755), (53, 1752, 1751, 495), (147, 1753, 1752, 53), (148, 1754, 1753, 147), (494, 1755, 1754, 148), (495, 1751, 1755, 494), (1756, 1757, 1758, 1759, 1760, 1761, 1762), (86, 1757, 1756, 345), (496, 1758, 1757, 86), (497, 1759, 1758, 496), (498, 1760, 1759, 497), (21, 1761, 1760, 498), (386, 1762, 1761, 21), (345, 1756, 1762, 386), (1763, 1764, 1765, 1766, 1767, 1768), (434, 1764, 1763, 500), (436, 1765, 1764, 434), (385, 1766, 1765, 436), (187, 1767, 1766, 385), (499, 1768, 1767, 187), (500, 1763, 1768, 499), (1769, 1770, 1771, 1772, 1773, 1774), (501, 1770, 1769, 57), (502, 1771, 1770, 501), (106, 1772, 1771, 502), (199, 1773, 1772, 106), (200, 1774, 1773, 199), (57, 1769, 1774, 200)])
me_mesh_003.materials.append(mat_material)
me_mesh_003.use_remesh_preserve_volume = False
me_mesh_003.use_remesh_preserve_attributes = False
me_mesh_003.use_mirror_vertex_groups = False
me_mesh_003.update()
arm_armature = bpy.data.armatures.new('Armature')  # bones are not reproduced

# ---- objects
ob_armature = bpy.data.objects.new('Armature', arm_armature)
ob_superhead = bpy.data.objects.new('SuperHead', me_superhead)
ob_lamp = bpy.data.objects.new('Lamp', light_lamp)
ob_camera = bpy.data.objects.new('Camera', cam_camera)
ob_plane_cell_100 = bpy.data.objects.new('Plane_cell.100', me_mesh_003)

# ---- transforms, parenting, visibility, modifiers, constraints
ob_armature.location = (0.0, 0.01601, 0.0)
ob_armature.show_in_front = True
ob_armature.lineart.crease_threshold = 0.0
ob_superhead.parent = ob_armature
ob_superhead.location = (0.0, 0.01601, 0.0)
ob_superhead.lineart.crease_threshold = 0.0
_vg = ob_superhead.vertex_groups.new(name='eyes')
_vg.add([77, 78, 79, 80, 81, 82, 83, 84, 85, 86, 87, 88, 89, 90, 91, 92, 93, 94, 95, 96, 97, 98, 99, 100, 101, 102, 103, 104, 105, 106, 107, 108, 109, 110, 111, 112, 113, 114, 115, 116, 117, 118, 119, 120, 121, 122, 123, 124, 125, 126, 127, 128, 129, 130, 131, 132, 133, 134, 135, 136, 137, 138, 139, 140, 141, 142, 143, 144, 145, 146, 147, 148, 149, 150, 151, 152, 153, 154, 155, 156, 157, 158, 159, 160], 1.0, 'REPLACE')
_vg = ob_superhead.vertex_groups.new(name='neck')
_vg.add([0, 1, 2, 3, 4, 5, 6, 7, 8, 9, 10, 11, 12, 13, 14, 15, 16, 17, 18, 19, 20, 21, 22, 23, 24, 25, 26, 27, 28, 29, 30, 31, 32, 33, 34, 35, 36, 37, 38, 39, 40, 41, 42, 43, 44, 45, 46, 47, 48, 49, 50, 51, 52, 53, 54, 55, 56, 57, 58, 59, 60, 61, 62, 63, 64, 65, 66, 67, 68, 69, 70, 71, 72, 73, 74, 75, 76, 161, 162, 163, 164, 165, 166, 167, 168, 169, 170, 171, 172, 173, 174, 175, 176, 177, 178, 179, 180, 181, 182, 183, 184, 185, 186, 187, 188, 189, 190, 191, 192, 193, 194, 195, 196, 197, 198, 199, 200, 201, 202, 203, 204, 205, 206, 207, 208, 209, 210, 211, 212, 213, 214, 215, 216, 217, 218, 219, 220, 221, 222, 223, 224], 1.0, 'REPLACE')
_vg = ob_superhead.vertex_groups.new(name='tap1')
for _i, _w in zip([24, 25, 26, 27, 28, 29, 30, 31, 32, 33, 34, 35, 36, 37, 38, 39, 209, 210, 211, 212, 213, 214, 215, 216], [1.0, 1.0, 1.0, 1.0, 1.0, 1.0, 1.0, 1.0, 1.0, 1.0, 1.0, 1.0, 1.0, 1.0, 1.0, 1.0, 0.01088, 0.008339, 0.0104, 0.008084, 0.008516, 0.01053, 0.007923, 0.01073]): _vg.add([_i], _w, 'REPLACE')
_vg = ob_superhead.vertex_groups.new(name='tap2')
_vg.add([16, 17, 18, 19, 20, 21, 22, 23, 24, 25, 26, 27, 28, 29, 30, 31, 201, 202, 203, 204, 205, 206, 207, 208, 209, 210, 211, 212, 213, 214, 215, 216, 217, 218, 219, 220, 221, 222, 223, 224], 1.0, 'REPLACE')
_vg = ob_superhead.vertex_groups.new(name='tap3')
_vg.add([16, 17, 18, 19, 20, 21, 22, 23, 161, 162, 163, 164, 165, 166, 167, 168, 185, 186, 187, 188, 189, 190, 191, 192, 193, 194, 195, 196, 197, 198, 199, 200], 1.0, 'REPLACE')
_vg = ob_superhead.vertex_groups.new(name='tap4')
_vg.add([0, 1, 2, 3, 4, 5, 6, 7, 8, 9, 10, 11, 12, 13, 14, 15, 48, 49, 77, 78, 79, 80, 81, 82, 83, 84, 85, 86, 87, 88, 89, 90, 91, 92, 93, 94, 95, 96, 97, 98, 99, 100, 101, 102, 103, 104, 105, 106, 107, 108, 109, 110, 111, 112, 113, 114, 115, 116, 117, 118, 119, 120, 121, 122, 123, 124, 125, 126, 127, 128, 129, 130, 131, 132, 133, 134, 135, 136, 137, 138, 139, 140, 141, 142, 143, 144, 145, 146, 147, 148, 149, 150, 151, 152, 153, 154, 155, 156, 157, 158, 159, 160, 169, 170, 171, 172, 173, 174, 175, 176, 177, 178, 179, 180, 181, 182, 183, 184], 1.0, 'REPLACE')
_vg = ob_superhead.vertex_groups.new(name='mouthUp')
_vg.add([44, 45, 46, 47, 50, 51, 52, 54, 57, 58, 59, 60, 61, 64, 66, 68, 69, 71, 72, 75, 76], 1.0, 'REPLACE')
_vg = ob_superhead.vertex_groups.new(name='mouthDown')
for _i, _w in zip([0, 2, 3, 4, 5, 6, 7, 8, 10, 14, 40, 41, 42, 43, 44, 45, 46, 47, 48, 49, 50, 51, 52, 53, 54, 55, 56, 58, 59, 60, 61, 62, 63, 64, 65, 66, 67, 68, 70, 71, 72, 73, 74, 75, 76, 163, 164, 165, 170, 171, 175, 178, 179, 183, 186, 189, 190, 194, 197, 198], [0.2566, 0.8066, 0.01916, 0.8413, 0.02416, 0.4856, 0.001711, 0.1285, 0.01326, 0.08212, 1.0, 1.0, 1.0, 1.0, 0.1408, 0.01601, 0.001466, 0.1338, 0.2597, 0.1521, 1.0, 1.0, 0.1772, 1.0, 0.1306, 1.0, 1.0, 1.0, 1.0, 1.0, 0.1863, 1.0, 1.0, 0.06918, 1.0, 0.1801, 1.0, 0.07077, 1.0, 1.0, 1.0, 1.0, 1.0, 0.1108, 0.1054, 0.009582, 0.01208, 0.0008554, 0.01437, 0.001283, 0.01812, 0.01677, 0.001497, 0.02114, 0.0151, 0.01198, 0.001069, 0.006041, 0.004791, 0.0004277]): _vg.add([_i], _w, 'REPLACE')
_m = ob_superhead.modifiers.new('Armature', 'ARMATURE')
_m.object = ob_armature
ob_lamp.location = (4.076, 1.005, 5.904)
ob_lamp.rotation_euler = (0.6503, 0.05522, 1.866)
ob_lamp.lock_rotations_4d = False
ob_lamp.empty_display_type = 'ARROWS'
ob_lamp.color = (0.0, 0.0, 0.0, 0.0)
ob_lamp.lineart.crease_threshold = 0.0
ob_camera.location = (-0.009593, -0.1041, 1.7)
ob_camera.rotation_euler = (1.109, 0.01082, 1.192e-07)
ob_camera.lock_rotations_4d = False
ob_camera.empty_display_type = 'ARROWS'
ob_camera.color = (0.0, 0.0, 0.0, 0.0)
ob_camera.display_type = 'WIRE'
ob_camera.lineart.crease_threshold = 0.0
ob_plane_cell_100.location = (0.0, 0.0, 0.0)
ob_plane_cell_100.lineart.crease_threshold = 0.0

# ---- collection membership
col_collection_1.objects.link(ob_armature)
col_collection_1.objects.link(ob_superhead)
col_collection_1.objects.link(ob_lamp)
col_collection_1.objects.link(ob_camera)
col_collection_2.objects.link(ob_plane_cell_100)

# ---- scene / render settings (as saved in the file)
scene.camera = ob_camera
scene.frame_start = 1; scene.frame_end = 1028; scene.frame_set(0)
scene.render.engine = 'BLENDER_EEVEE_NEXT'
scene.render.resolution_percentage = 50
scene.render.dither_intensity = 0.0
scene.cycles.use_denoising = False
scene.cycles.samples = 128
scene.cycles.sampling_pattern = 'TABULATED_SOBOL'
scene.cycles.light_sampling_threshold = 0.0
scene.cycles.use_adaptive_sampling = False
scene.cycles.use_light_tree = False
scene.cycles.blur_glossy = 0.0
scene.cycles.sample_clamp_indirect = 0.0
scene.view_settings.view_transform = 'Standard'
bpy.context.view_layer.update()
